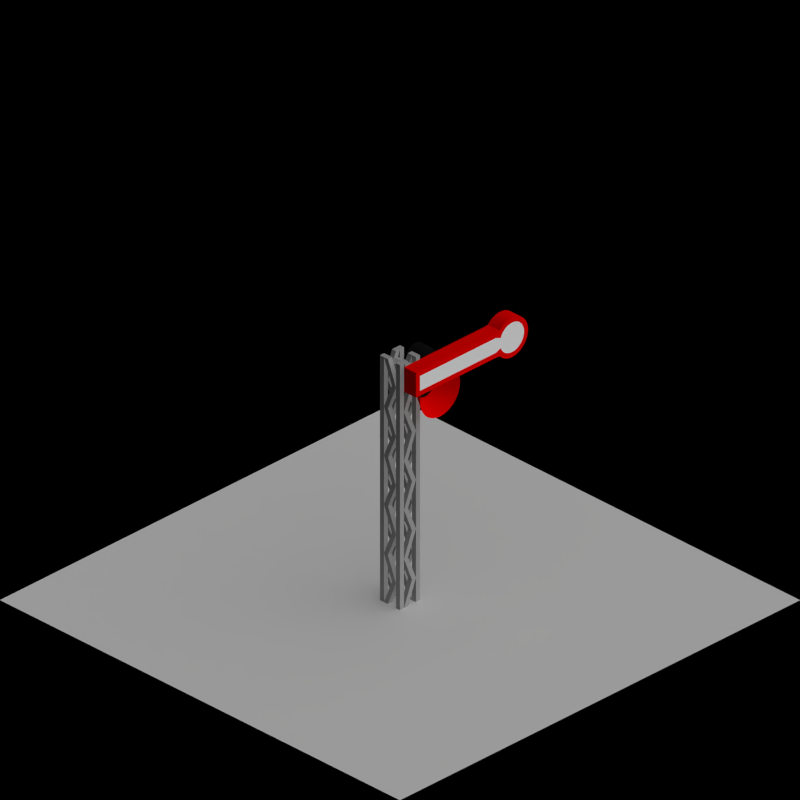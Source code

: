 # Source: semaphore_l.blend  (saved by Blender 2.63.0; exported with 4.5.12 LTS)
import bpy
from mathutils import Matrix  # noqa: F401  (used for matrix-valued properties, if any)

bpy.ops.wm.read_factory_settings(use_empty=True)
scene = bpy.context.scene
scene.name = 'Scene'

# ---- collections
col_collection_1 = bpy.data.collections.new('Collection 1'); scene.collection.children.link(col_collection_1)
col_collection_2 = bpy.data.collections.new('Collection 2'); scene.collection.children.link(col_collection_2)

# ---- materials (node trees are filled in below, after node groups)
mat_paint_black = bpy.data.materials.new('Paint_Black')
mat_paint_black.alpha_threshold = 0.0
mat_paint_black.use_transparent_shadow = False
mat_paint_black.diffuse_color = (0.008075, 0.008075, 0.008075, 1.0)
mat_paint_black.roughness = 0.5
mat_paint_black.line_color = (0.0, 0.0, 0.0, 1.0)
mat_paint_white = bpy.data.materials.new('Paint_White')
mat_paint_white.alpha_threshold = 0.0
mat_paint_white.use_transparent_shadow = False
mat_paint_white.diffuse_color = (1.0, 1.0, 1.0, 1.0)
mat_paint_white.roughness = 0.5
mat_paint_white.line_color = (0.0, 0.0, 0.0, 1.0)
mat_paint_yellow = bpy.data.materials.new('Paint_Yellow')
mat_paint_yellow.alpha_threshold = 0.0
mat_paint_yellow.use_transparent_shadow = False
mat_paint_yellow.diffuse_color = (1.0, 1.0, 0.0, 1.0)
mat_paint_yellow.roughness = 0.5
mat_paint_yellow.line_color = (0.0, 0.0, 0.0, 1.0)
mat_special_shadowonly = bpy.data.materials.new('Special_ShadowOnly')
mat_shadeless_green = bpy.data.materials.new('Shadeless_Green')
mat_shadeless_green.alpha_threshold = 0.0
mat_shadeless_green.use_transparent_shadow = False
mat_shadeless_green.diffuse_color = (0.0, 1.0, 0.0, 1.0)
mat_shadeless_green.roughness = 0.5
mat_shadeless_green.line_color = (0.0, 0.0, 0.0, 1.0)
mat_glow_green = bpy.data.materials.new('Glow_Green')
mat_glow_green.alpha_threshold = 0.0
mat_glow_green.use_transparent_shadow = False
mat_glow_green.diffuse_color = (0.0, 1.0, 0.0, 1.0)
mat_glow_green.roughness = 0.5
mat_glow_green.line_color = (0.0, 0.0, 0.0, 0.2)
mat_shadeless_red = bpy.data.materials.new('Shadeless_Red')
mat_shadeless_red.alpha_threshold = 0.0
mat_shadeless_red.use_transparent_shadow = False
mat_shadeless_red.diffuse_color = (1.0, 0.0, 0.0, 1.0)
mat_shadeless_red.roughness = 0.5
mat_shadeless_red.line_color = (0.0, 0.0, 0.0, 1.0)
mat_glow_red = bpy.data.materials.new('Glow_Red')
mat_glow_red.alpha_threshold = 0.0
mat_glow_red.use_transparent_shadow = False
mat_glow_red.diffuse_color = (1.0, 0.0, 0.0, 1.0)
mat_glow_red.roughness = 0.5
mat_glow_red.line_color = (0.0, 0.0, 0.0, 0.2)
mat_rail_steelshiny = bpy.data.materials.new('Rail_SteelShiny')
mat_rail_steelshiny.alpha_threshold = 0.0
mat_rail_steelshiny.use_transparent_shadow = False
mat_rail_steelshiny.diffuse_color = (0.402, 0.402, 0.402, 1.0)
mat_rail_steelshiny.roughness = 0.5
mat_rail_steelshiny.line_color = (0.0, 0.0, 0.0, 1.0)
mat_paint_red = bpy.data.materials.new('Paint_Red')
mat_paint_red.alpha_threshold = 0.0
mat_paint_red.use_transparent_shadow = False
mat_paint_red.diffuse_color = (1.0, 0.0, 0.0, 1.0)
mat_paint_red.roughness = 0.5
mat_paint_red.line_color = (0.0, 0.0, 0.0, 1.0)
mat_paint_graymid = bpy.data.materials.new('Paint_GrayMid')
mat_paint_graymid.alpha_threshold = 0.0
mat_paint_graymid.use_transparent_shadow = False
mat_paint_graymid.diffuse_color = (0.5, 0.5, 0.5, 1.0)
mat_paint_graymid.roughness = 0.5
mat_paint_graymid.line_color = (0.0, 0.0, 0.0, 1.0)

# ---- material node trees

# ---- world
world_world = bpy.data.worlds.new('World'); scene.world = world_world
world_world.color = (0.0, 0.0, 0.0)
world_world.use_sun_shadow = False
world_world.sun_shadow_jitter_overblur = 0.0
world_world.cycles.sampling_method = 'MANUAL'
world_world.cycles.sample_map_resolution = 256
world_world.light_settings.ao_factor = 0.5

# ---- cameras
cam_camera = bpy.data.cameras.new('Camera')
cam_camera.type = 'ORTHO'
cam_camera.clip_end = 100.0
cam_camera.lens = 35.0
cam_camera.sensor_width = 32.0
cam_camera.sensor_height = 18.0
cam_camera.ortho_scale = 2.828
cam_camera.dof.focus_distance = 0.0
cam_camera.dof.aperture_fstop = 128.0

# ---- lights
light_lamp = bpy.data.lights.new('Lamp', 'SUN')
light_lamp.transmission_factor = 0.0
light_lamp.cutoff_distance = 30.0
light_lamp.use_shadow = False
light_lamp.angle = 1.571
light_lamp.energy = 1.0
light_lamp.shadow_buffer_clip_start = 1.001
light_lamp.shadow_soft_size = 1.0
light_lamp.shadow_cascade_max_distance = 1000.0
light_lamp.cycles.use_multiple_importance_sampling = False
light_lamp_001 = bpy.data.lights.new('Lamp.001', 'SUN')
light_lamp_001.transmission_factor = 0.0
light_lamp_001.cutoff_distance = 30.0
light_lamp_001.angle = 1.571
light_lamp_001.energy = 1.0
light_lamp_001.shadow_buffer_clip_start = 1.001
light_lamp_001.shadow_soft_size = 1.0
light_lamp_001.shadow_cascade_max_distance = 1000.0
light_lamp_001.cycles.use_multiple_importance_sampling = False

# ---- meshes
me_plane_008 = bpy.data.meshes.new('Plane.008')
me_plane_008.from_pydata([(0.12, 0.04, -0.05), (-0.12, 0.07, -0.05), (-0.12, 0.07, 0.05), (-0.12, 0.08, 0.08), (-0.1315, 0.08, 0.07772), (0.12, 0.04, 0.05), (0.12, 0.04, 0.08), (-0.1412, 0.08, 0.07121), (0.1315, 0.04, 0.07772), (-0.12, 0.08, 0.05), (0.1412, 0.04, 0.07121), (-0.1477, 0.08, 0.06148), (0.1477, 0.04, 0.06148), (-0.15, 0.08, 0.05), (0.15, 0.04, 0.05), (-0.15, 0.08, -0.05), (0.15, 0.04, -0.05), (-0.12, 0.08, -0.05), (0.1477, 0.04, -0.06148), (-0.1477, 0.08, -0.06148), (0.1412, 0.04, -0.07121), (-0.1412, 0.08, -0.07121), (0.1315, 0.04, -0.07772), (-0.1315, 0.08, -0.07772), (-0.12, 0.08, -0.08), (0.12, 0.08, -0.08), (0.1315, 0.08, -0.07772), (0.1412, 0.08, -0.07121), (0.1477, 0.08, -0.06148), (0.12, 0.04, -0.08), (0.15, 0.08, -0.05), (-0.12, 0.04, -0.08), (0.15, 0.08, 0.05), (-0.1315, 0.04, -0.07772), (0.1477, 0.08, 0.06148), (-0.1412, 0.04, -0.07121), (0.1412, 0.08, 0.07121), (-0.1477, 0.04, -0.06148), (-0.12, 0.04, -0.05), (-0.15, 0.04, -0.05), (0.1315, 0.08, 0.07772), (-0.15, 0.04, 0.05), (0.12, 0.08, 0.08), (-0.1477, 0.04, 0.06148), (-0.12, 0.04, 0.05), (-0.1412, 0.04, 0.07121), (0.12, 0.08, 0.05), (-0.1315, 0.04, 0.07772), (0.12, 0.08, -0.05), (-0.12, 0.04, 0.08), (0.12, 0.07, 0.05), (0.12, 0.07, -0.05)], [], [(10, 8, 40, 36), (9, 3, 4), (9, 4, 7), (9, 7, 11), (9, 11, 13), (9, 13, 15, 17), (17, 15, 19), (17, 19, 21), (17, 21, 23), (17, 23, 24), (17, 24, 25, 48), (48, 25, 26), (48, 26, 27), (48, 27, 28), (48, 28, 30), (48, 30, 32, 46), (46, 32, 34), (46, 34, 36), (46, 36, 40), (46, 40, 42), (46, 42, 3, 9), (51, 1, 17, 48), (5, 0, 38, 44), (5, 44, 49, 6), (5, 6, 8), (5, 8, 10), (5, 10, 12), (5, 12, 14), (0, 5, 14, 16), (0, 16, 18), (0, 18, 20), (0, 20, 22), (0, 22, 29), (38, 0, 29, 31), (38, 31, 33), (38, 33, 35), (38, 35, 37), (38, 37, 39), (44, 38, 39, 41), (44, 41, 43), (44, 43, 45), (44, 45, 47), (44, 47, 49), (43, 41, 13, 11), (29, 22, 26, 25), (14, 12, 34, 32), (33, 31, 24, 23), (6, 49, 3, 42), (47, 45, 7, 4), (18, 16, 30, 28), (37, 35, 21, 19), (8, 6, 42, 40), (22, 20, 27, 26), (41, 39, 15, 13), (12, 10, 36, 34), (31, 29, 25, 24), (45, 43, 11, 7), (16, 14, 32, 30), (35, 33, 23, 21), (49, 47, 4, 3), (20, 18, 28, 27), (39, 37, 19, 15), (50, 2, 1, 51), (48, 46, 50, 51), (9, 17, 1, 2), (46, 9, 2, 50)])
me_plane_008.polygons.foreach_set('material_index', [0, 0, 0, 0, 0, 0, 0, 0, 0, 0, 0, 0, 0, 0, 0, 0, 0, 0, 0, 0, 0, 0, 0, 0, 0, 0, 0, 0, 0, 0, 0, 0, 0, 0, 0, 0, 0, 0, 0, 0, 0, 0, 0, 0, 0, 0, 0, 0, 0, 0, 0, 0, 0, 0, 0, 0, 0, 0, 0, 0, 0, 0, 1, 0, 0, 0])
me_plane_008.materials.append(mat_paint_black)
me_plane_008.materials.append(mat_paint_white)
me_plane_008.use_remesh_preserve_volume = False
me_plane_008.use_remesh_preserve_attributes = False
me_plane_008.use_mirror_vertex_groups = False
me_plane_008.update()
me_plane_007 = bpy.data.meshes.new('Plane.007')
me_plane_007.from_pydata([(0.12, 0.04, -0.05), (-0.12, 0.07, -0.05), (-0.12, 0.07, 0.05), (-0.12, 0.08, 0.08), (-0.1315, 0.08, 0.07772), (0.12, 0.04, 0.05), (0.12, 0.04, 0.08), (-0.1412, 0.08, 0.07121), (0.1315, 0.04, 0.07772), (-0.12, 0.08, 0.05), (0.1412, 0.04, 0.07121), (-0.1477, 0.08, 0.06148), (0.1477, 0.04, 0.06148), (-0.15, 0.08, 0.05), (0.15, 0.04, 0.05), (-0.15, 0.08, -0.05), (0.15, 0.04, -0.05), (-0.12, 0.08, -0.05), (0.1477, 0.04, -0.06148), (-0.1477, 0.08, -0.06148), (0.1412, 0.04, -0.07121), (-0.1412, 0.08, -0.07121), (0.1315, 0.04, -0.07772), (-0.1315, 0.08, -0.07772), (-0.12, 0.08, -0.08), (0.12, 0.08, -0.08), (0.1315, 0.08, -0.07772), (0.1412, 0.08, -0.07121), (0.1477, 0.08, -0.06148), (0.12, 0.04, -0.08), (0.15, 0.08, -0.05), (-0.12, 0.04, -0.08), (0.15, 0.08, 0.05), (-0.1315, 0.04, -0.07772), (0.1477, 0.08, 0.06148), (-0.1412, 0.04, -0.07121), (0.1412, 0.08, 0.07121), (-0.1477, 0.04, -0.06148), (-0.12, 0.04, -0.05), (-0.15, 0.04, -0.05), (0.1315, 0.08, 0.07772), (-0.15, 0.04, 0.05), (0.12, 0.08, 0.08), (-0.1477, 0.04, 0.06148), (-0.12, 0.04, 0.05), (-0.1412, 0.04, 0.07121), (0.12, 0.08, 0.05), (-0.1315, 0.04, 0.07772), (0.12, 0.08, -0.05), (-0.12, 0.04, 0.08), (0.12, 0.07, 0.05), (0.12, 0.07, -0.05)], [], [(10, 8, 40, 36), (9, 3, 4), (9, 4, 7), (9, 7, 11), (9, 11, 13), (9, 13, 15, 17), (17, 15, 19), (17, 19, 21), (17, 21, 23), (17, 23, 24), (17, 24, 25, 48), (48, 25, 26), (48, 26, 27), (48, 27, 28), (48, 28, 30), (48, 30, 32, 46), (46, 32, 34), (46, 34, 36), (46, 36, 40), (46, 40, 42), (46, 42, 3, 9), (51, 1, 17, 48), (5, 0, 38, 44), (5, 44, 49, 6), (5, 6, 8), (5, 8, 10), (5, 10, 12), (5, 12, 14), (0, 5, 14, 16), (0, 16, 18), (0, 18, 20), (0, 20, 22), (0, 22, 29), (38, 0, 29, 31), (38, 31, 33), (38, 33, 35), (38, 35, 37), (38, 37, 39), (44, 38, 39, 41), (44, 41, 43), (44, 43, 45), (44, 45, 47), (44, 47, 49), (43, 41, 13, 11), (29, 22, 26, 25), (14, 12, 34, 32), (33, 31, 24, 23), (6, 49, 3, 42), (47, 45, 7, 4), (18, 16, 30, 28), (37, 35, 21, 19), (8, 6, 42, 40), (22, 20, 27, 26), (41, 39, 15, 13), (12, 10, 36, 34), (31, 29, 25, 24), (45, 43, 11, 7), (16, 14, 32, 30), (35, 33, 23, 21), (49, 47, 4, 3), (20, 18, 28, 27), (39, 37, 19, 15), (50, 2, 1, 51), (48, 46, 50, 51), (9, 17, 1, 2), (46, 9, 2, 50)])
me_plane_007.polygons.foreach_set('material_index', [0, 0, 0, 0, 0, 0, 0, 0, 0, 0, 0, 0, 0, 0, 0, 0, 0, 0, 0, 0, 0, 0, 0, 0, 0, 0, 0, 0, 0, 0, 0, 0, 0, 0, 0, 0, 0, 0, 0, 0, 0, 0, 0, 0, 0, 0, 0, 0, 0, 0, 0, 0, 0, 0, 0, 0, 0, 0, 0, 0, 0, 0, 1, 0, 0, 0])
me_plane_007.materials.append(mat_paint_black)
me_plane_007.materials.append(mat_paint_yellow)
me_plane_007.use_remesh_preserve_volume = False
me_plane_007.use_remesh_preserve_attributes = False
me_plane_007.use_mirror_vertex_groups = False
me_plane_007.update()
me_plane_002 = bpy.data.meshes.new('Plane.002')
me_plane_002.from_pydata([(1.0, -1.0, 0.0), (-1.0, -1.0, 0.0), (1.0, 1.0, 0.0), (-1.0, 1.0, 0.0)], [], [(2, 3, 1, 0)])
me_plane_002.materials.append(mat_special_shadowonly)
me_plane_002.use_remesh_preserve_volume = False
me_plane_002.use_remesh_preserve_attributes = False
me_plane_002.use_mirror_vertex_groups = False
me_plane_002.update()
me_plane_004 = bpy.data.meshes.new('Plane.004')
me_plane_004.from_pydata([(-0.07, 0.05, 2.98e-08), (-0.09, 0.05, 2.98e-08), (-0.07, 0.07, 2.98e-08), (-0.09, 0.07, 2.98e-08), (-0.06894, 0.05, 0.01216), (-0.08863, 0.05, 0.01563), (-0.06894, 0.07, 0.01216), (-0.08863, 0.07, 0.01563), (-0.06578, 0.05, 0.02394), (-0.08457, 0.05, 0.03078), (-0.06578, 0.07, 0.02394), (-0.08457, 0.07, 0.03078), (-0.06062, 0.05, 0.035), (-0.07794, 0.05, 0.045), (-0.06062, 0.07, 0.035), (-0.07794, 0.07, 0.045), (-0.05362, 0.05, 0.045), (-0.06894, 0.05, 0.05785), (-0.05362, 0.07, 0.045), (-0.06894, 0.07, 0.05785), (-0.045, 0.05, 0.05362), (-0.05785, 0.05, 0.06894), (-0.045, 0.07, 0.05362), (-0.05785, 0.07, 0.06894), (-0.035, 0.05, 0.06062), (-0.045, 0.05, 0.07794), (-0.035, 0.07, 0.06062), (-0.045, 0.07, 0.07794), (-0.02394, 0.05, 0.06578), (-0.03078, 0.05, 0.08457), (-0.02394, 0.07, 0.06578), (-0.03078, 0.07, 0.08457), (-0.01563, 0.05, 0.08863), (-0.01216, 0.07, 0.06894), (-0.01563, 0.07, 0.08863), (-7.451e-09, 0.05, 0.09), (2.98e-08, 0.07, 0.07), (-2.608e-08, 0.07, 0.09), (0.01216, 0.05, 0.06894), (0.01563, 0.05, 0.08863), (0.01216, 0.07, 0.06894), (0.01563, 0.07, 0.08863), (0.02394, 0.05, 0.06578), (0.03078, 0.05, 0.08457), (0.02394, 0.07, 0.06578), (0.03078, 0.07, 0.08457), (0.035, 0.05, 0.06062), (0.045, 0.05, 0.07794), (0.035, 0.07, 0.06062), (0.045, 0.07, 0.07794), (0.045, 0.05, 0.05362), (0.05785, 0.05, 0.06894), (0.045, 0.07, 0.05362), (0.05785, 0.07, 0.06894), (0.05362, 0.05, 0.045), (0.06894, 0.05, 0.05785), (0.05362, 0.07, 0.045), (0.06894, 0.07, 0.05785), (0.06062, 0.05, 0.035), (0.07794, 0.05, 0.045), (0.06062, 0.07, 0.035), (0.07794, 0.07, 0.045), (0.08457, 0.05, 0.03078), (0.06578, 0.07, 0.02394), (0.08457, 0.07, 0.03078), (0.08863, 0.05, 0.01563), (0.06894, 0.07, 0.01216), (0.08863, 0.07, 0.01563), (0.07, 0.05, -5.96e-08), (0.09, 0.05, 2.98e-08), (0.07, 0.07, -2.98e-08), (0.09, 0.07, 2.98e-08), (-0.07794, 0.12, 0.045), (-0.05362, 0.12, 0.045), (-0.06894, 0.12, 0.05785), (-0.045, 0.12, 0.05362), (-0.05785, 0.12, 0.06894), (-0.035, 0.12, 0.06062), (-0.045, 0.12, 0.07794), (-0.02394, 0.12, 0.06578), (-0.03078, 0.12, 0.08457), (-0.01216, 0.12, 0.06894), (-0.01563, 0.12, 0.08863), (2.98e-08, 0.12, 0.07), (-2.608e-08, 0.12, 0.09), (0.01216, 0.12, 0.06894), (0.01563, 0.12, 0.08863), (0.02394, 0.12, 0.06578), (0.03078, 0.12, 0.08457), (0.035, 0.12, 0.06062), (0.045, 0.12, 0.07794), (0.045, 0.12, 0.05362), (0.05785, 0.12, 0.06894), (0.05362, 0.12, 0.045), (0.06894, 0.12, 0.05785), (0.07794, 0.12, 0.045), (0.06578, 0.05, 0.02394), (0.06894, 0.05, 0.01216), (0.06894, 0.05, -0.01216), (0.06578, 0.05, -0.02394), (0.06062, 0.05, -0.035), (0.05362, 0.05, -0.045), (0.045, 0.05, -0.05362), (0.035, 0.05, -0.06062), (0.02394, 0.05, -0.06578), (0.01216, 0.05, -0.06894), (-6.24e-08, 0.05, -0.07), (-0.01216, 0.05, -0.06894), (-0.02394, 0.05, -0.06578), (-7.17e-08, 0.07, 0.0), (-0.035, 0.05, -0.06062), (-0.045, 0.05, -0.05362), (-0.05362, 0.05, -0.04499), (-0.06062, 0.05, -0.035), (-0.06578, 0.05, -0.02394), (-0.06894, 0.05, -0.01216), (-0.01216, 0.05, 0.06894), (1.229e-07, 0.05, 0.07)], [], [(2, 0, 1, 3), (6, 7, 11, 10), (2, 3, 7, 6), (3, 1, 5, 7), (0, 2, 6, 4), (4, 5, 1, 0), (12, 13, 9, 8), (7, 5, 9, 11), (4, 6, 10, 8), (8, 9, 5, 4), (12, 14, 18, 16), (10, 11, 15, 14), (11, 9, 13, 15), (8, 10, 14, 12), (19, 17, 21, 23), (16, 17, 13, 12), (14, 15, 19, 18), (15, 13, 17, 19), (23, 21, 25, 27), (16, 18, 22, 20), (20, 21, 17, 16), (37, 41, 86, 84), (30, 26, 77, 79), (20, 22, 26, 24), (24, 25, 21, 20), (33, 30, 79, 81), (27, 25, 29, 31), (24, 26, 30, 28), (28, 29, 25, 24), (81, 83, 36, 33), (31, 29, 32, 34), (76, 74, 19, 23), (34, 32, 35, 37), (41, 39, 43, 45), (27, 31, 80, 78), (37, 35, 39, 41), (57, 61, 95, 94), (38, 40, 44, 42), (42, 43, 39, 38), (48, 44, 87, 89), (31, 34, 82, 80), (45, 43, 47, 49), (42, 44, 48, 46), (46, 47, 43, 42), (54, 55, 51, 50), (49, 47, 51, 53), (46, 48, 52, 50), (50, 51, 47, 46), (54, 56, 60, 58), (15, 19, 74, 72), (53, 51, 55, 57), (50, 52, 56, 54), (61, 59, 62, 64), (58, 59, 55, 54), (56, 57, 61, 60), (57, 55, 59, 61), (64, 62, 65, 67), (60, 61, 64, 63), (66, 67, 71, 70), (63, 64, 67, 66), (70, 71, 69, 68), (67, 65, 69, 71), (73, 74, 76, 75), (77, 78, 80, 79), (75, 76, 78, 77), (79, 80, 82, 81), (81, 82, 84, 83), (83, 84, 86, 85), (87, 88, 90, 89), (85, 86, 88, 87), (89, 90, 92, 91), (91, 92, 94, 93), (53, 57, 94, 92), (93, 94, 57, 56), (73, 75, 22, 18), (49, 53, 92, 90), (88, 86, 41, 45), (56, 52, 91, 93), (52, 48, 89, 91), (85, 87, 44, 40), (78, 76, 23, 27), (83, 85, 40, 36), (34, 37, 84, 82), (18, 19, 74, 73), (45, 49, 90, 88), (75, 77, 26, 22), (116, 32, 29, 28), (116, 33, 36, 117), (28, 30, 33, 116), (117, 36, 40, 38), (117, 35, 32, 116), (38, 39, 35, 117), (58, 60, 63, 96), (96, 62, 59, 58), (96, 63, 66, 97), (97, 65, 62, 96), (97, 66, 70, 68), (68, 69, 65, 97), (117, 109, 38), (38, 109, 42), (42, 109, 46), (46, 109, 50), (50, 109, 54), (54, 109, 58), (58, 109, 96), (96, 109, 97), (97, 109, 68), (68, 109, 98), (98, 109, 99), (99, 109, 100), (100, 109, 101), (101, 109, 102), (102, 109, 103), (103, 109, 104), (104, 109, 105), (105, 109, 106), (106, 109, 107), (107, 109, 108), (108, 109, 110), (110, 109, 111), (111, 109, 112), (112, 109, 113), (113, 109, 114), (114, 109, 115), (115, 109, 0), (0, 109, 4), (4, 109, 8), (8, 109, 12), (12, 109, 16), (16, 109, 20), (20, 109, 24), (24, 109, 28), (28, 109, 116), (116, 109, 117)])
me_plane_004.materials.append(mat_paint_black)
me_plane_004.use_remesh_preserve_volume = False
me_plane_004.use_remesh_preserve_attributes = False
me_plane_004.use_mirror_vertex_groups = False
me_plane_004.update()
me_plane_005 = bpy.data.meshes.new('Plane.005')
me_plane_005.from_pydata([(-0.07, 0.05, 2.98e-08), (-0.09, 0.05, 2.98e-08), (-0.07, 0.07, 2.98e-08), (-0.09, 0.07, 2.98e-08), (-0.06894, 0.05, 0.01216), (-0.08863, 0.05, 0.01563), (-0.06894, 0.07, 0.01216), (-0.08863, 0.07, 0.01563), (-0.06578, 0.05, 0.02394), (-0.08457, 0.05, 0.03078), (-0.06578, 0.07, 0.02394), (-0.08457, 0.07, 0.03078), (-0.06062, 0.05, 0.035), (-0.07794, 0.05, 0.045), (-0.06062, 0.07, 0.035), (-0.07794, 0.07, 0.045), (-0.05362, 0.05, 0.045), (-0.06894, 0.05, 0.05785), (-0.05362, 0.07, 0.045), (-0.06894, 0.07, 0.05785), (-0.045, 0.05, 0.05362), (-0.05785, 0.05, 0.06894), (-0.045, 0.07, 0.05362), (-0.05785, 0.07, 0.06894), (-0.035, 0.05, 0.06062), (-0.045, 0.05, 0.07794), (-0.035, 0.07, 0.06062), (-0.045, 0.07, 0.07794), (-0.02394, 0.05, 0.06578), (-0.03078, 0.05, 0.08457), (-0.02394, 0.07, 0.06578), (-0.03078, 0.07, 0.08457), (-0.01563, 0.05, 0.08863), (-0.01216, 0.07, 0.06894), (-0.01563, 0.07, 0.08863), (-7.451e-09, 0.05, 0.09), (2.98e-08, 0.07, 0.07), (-2.608e-08, 0.07, 0.09), (0.01216, 0.05, 0.06894), (0.01563, 0.05, 0.08863), (0.01216, 0.07, 0.06894), (0.01563, 0.07, 0.08863), (0.02394, 0.05, 0.06578), (0.03078, 0.05, 0.08457), (0.02394, 0.07, 0.06578), (0.03078, 0.07, 0.08457), (0.035, 0.05, 0.06062), (0.045, 0.05, 0.07794), (0.035, 0.07, 0.06062), (0.045, 0.07, 0.07794), (0.045, 0.05, 0.05362), (0.05785, 0.05, 0.06894), (0.045, 0.07, 0.05362), (0.05785, 0.07, 0.06894), (0.05362, 0.05, 0.045), (0.06894, 0.05, 0.05785), (0.05362, 0.07, 0.045), (0.06894, 0.07, 0.05785), (0.06062, 0.05, 0.035), (0.07794, 0.05, 0.045), (0.06062, 0.07, 0.035), (0.07794, 0.07, 0.045), (0.08457, 0.05, 0.03078), (0.06578, 0.07, 0.02394), (0.08457, 0.07, 0.03078), (0.08863, 0.05, 0.01563), (0.06894, 0.07, 0.01216), (0.08863, 0.07, 0.01563), (0.07, 0.05, -5.96e-08), (0.09, 0.05, 2.98e-08), (0.07, 0.07, -2.98e-08), (0.09, 0.07, 2.98e-08), (-0.07794, 0.12, 0.045), (-0.05362, 0.12, 0.045), (-0.06894, 0.12, 0.05785), (-0.045, 0.12, 0.05362), (-0.05785, 0.12, 0.06894), (-0.035, 0.12, 0.06062), (-0.045, 0.12, 0.07794), (-0.02394, 0.12, 0.06578), (-0.03078, 0.12, 0.08457), (-0.01216, 0.12, 0.06894), (-0.01563, 0.12, 0.08863), (2.98e-08, 0.12, 0.07), (-2.608e-08, 0.12, 0.09), (0.01216, 0.12, 0.06894), (0.01563, 0.12, 0.08863), (0.02394, 0.12, 0.06578), (0.03078, 0.12, 0.08457), (0.035, 0.12, 0.06062), (0.045, 0.12, 0.07794), (0.045, 0.12, 0.05362), (0.05785, 0.12, 0.06894), (0.05362, 0.12, 0.045), (0.06894, 0.12, 0.05785), (0.07794, 0.12, 0.045), (0.06578, 0.05, 0.02394), (0.06894, 0.05, 0.01216), (0.06894, 0.05, -0.01216), (0.06578, 0.05, -0.02394), (0.06062, 0.05, -0.035), (0.05362, 0.05, -0.045), (0.045, 0.05, -0.05362), (0.035, 0.05, -0.06062), (0.02394, 0.05, -0.06578), (0.01216, 0.05, -0.06894), (-6.24e-08, 0.05, -0.07), (-0.01216, 0.05, -0.06894), (-0.02394, 0.05, -0.06578), (-7.17e-08, 0.06, 0.0), (-0.035, 0.05, -0.06062), (-0.045, 0.05, -0.05362), (-0.05362, 0.05, -0.04499), (-0.06062, 0.05, -0.035), (-0.06578, 0.05, -0.02394), (-0.06894, 0.05, -0.01216), (-0.01216, 0.05, 0.06894), (1.229e-07, 0.05, 0.07), (0.09848, 0.05, -0.01736), (0.197, 0.2, -0.03473), (0.09397, 0.05, -0.0342), (0.1879, 0.2, -0.0684), (0.0866, 0.05, -0.05), (0.1732, 0.2, -0.1), (0.0766, 0.05, -0.06428), (0.1532, 0.2, -0.1286), (0.06428, 0.05, -0.0766), (0.1286, 0.2, -0.1532), (0.05, 0.05, -0.0866), (0.1, 0.2, -0.1732), (0.0342, 0.05, -0.09397), (0.0684, 0.2, -0.1879), (0.01736, 0.05, -0.09848), (0.03473, 0.2, -0.197), (-4.098e-08, 0.05, -0.1), (-3.725e-08, 0.2, -0.2), (-0.01736, 0.05, -0.09848), (-0.03473, 0.2, -0.197), (-0.0342, 0.05, -0.09397), (-0.0684, 0.2, -0.1879), (-0.05, 0.05, -0.0866), (-0.1, 0.2, -0.1732), (-0.06428, 0.05, -0.0766), (-0.1286, 0.2, -0.1532), (-0.0766, 0.05, -0.06428), (-0.1532, 0.2, -0.1286), (-0.0866, 0.05, -0.05), (-0.1732, 0.2, -0.1), (-0.09397, 0.05, -0.0342), (-0.1879, 0.2, -0.0684), (-0.09848, 0.05, -0.01736), (-0.197, 0.2, -0.03473), (-0.1, 0.05, 8.941e-08), (-0.2, 0.2, 8.941e-08), (-0.09848, 0.05, 0.01736), (-0.197, 0.2, 0.03473), (-0.09397, 0.05, 0.0342), (-0.1879, 0.2, 0.0684), (-0.0866, 0.05, 0.05), (-0.1732, 0.2, 0.1), (-0.0766, 0.05, 0.06428), (-0.1532, 0.2, 0.1286), (-0.06428, 0.05, 0.0766), (-0.1286, 0.2, 0.1532), (-0.05, 0.05, 0.0866), (-0.1, 0.2, 0.1732), (-0.0342, 0.05, 0.09397), (-0.0684, 0.2, 0.1879), (-0.01736, 0.05, 0.09848), (-0.03473, 0.2, 0.197), (6.333e-08, 0.05, 0.1), (1.229e-07, 0.2, 0.2), (0.01736, 0.05, 0.09848), (0.03473, 0.2, 0.197), (0.0342, 0.05, 0.09397), (0.0684, 0.2, 0.1879), (0.05, 0.05, 0.0866), (0.1, 0.2, 0.1732), (0.06428, 0.05, 0.0766), (0.1286, 0.2, 0.1532), (0.0766, 0.05, 0.06428), (0.1532, 0.2, 0.1286), (0.0866, 0.05, 0.05), (0.1732, 0.2, 0.1), (0.09397, 0.05, 0.0342), (0.1879, 0.2, 0.0684), (0.09848, 0.05, 0.01736), (0.197, 0.2, 0.03473), (0.1, 0.05, -5.96e-08), (0.2, 0.2, -8.941e-08)], [], [(2, 0, 1, 3), (6, 7, 11, 10), (2, 3, 7, 6), (3, 1, 5, 7), (0, 2, 6, 4), (4, 5, 1, 0), (12, 13, 9, 8), (7, 5, 9, 11), (4, 6, 10, 8), (8, 9, 5, 4), (12, 14, 18, 16), (10, 11, 15, 14), (11, 9, 13, 15), (8, 10, 14, 12), (19, 17, 21, 23), (16, 17, 13, 12), (14, 15, 19, 18), (15, 13, 17, 19), (23, 21, 25, 27), (16, 18, 22, 20), (20, 21, 17, 16), (37, 41, 86, 84), (30, 26, 77, 79), (20, 22, 26, 24), (24, 25, 21, 20), (33, 30, 79, 81), (27, 25, 29, 31), (24, 26, 30, 28), (28, 29, 25, 24), (81, 83, 36, 33), (31, 29, 32, 34), (76, 74, 19, 23), (34, 32, 35, 37), (41, 39, 43, 45), (27, 31, 80, 78), (37, 35, 39, 41), (57, 61, 95, 94), (38, 40, 44, 42), (42, 43, 39, 38), (48, 44, 87, 89), (31, 34, 82, 80), (45, 43, 47, 49), (42, 44, 48, 46), (46, 47, 43, 42), (54, 55, 51, 50), (49, 47, 51, 53), (46, 48, 52, 50), (50, 51, 47, 46), (54, 56, 60, 58), (15, 19, 74, 72), (53, 51, 55, 57), (50, 52, 56, 54), (61, 59, 62, 64), (58, 59, 55, 54), (56, 57, 61, 60), (57, 55, 59, 61), (64, 62, 65, 67), (60, 61, 64, 63), (66, 67, 71, 70), (63, 64, 67, 66), (70, 71, 69, 68), (67, 65, 69, 71), (73, 74, 76, 75), (77, 78, 80, 79), (75, 76, 78, 77), (79, 80, 82, 81), (81, 82, 84, 83), (83, 84, 86, 85), (87, 88, 90, 89), (85, 86, 88, 87), (89, 90, 92, 91), (91, 92, 94, 93), (53, 57, 94, 92), (93, 94, 57, 56), (73, 75, 22, 18), (49, 53, 92, 90), (88, 86, 41, 45), (56, 52, 91, 93), (52, 48, 89, 91), (85, 87, 44, 40), (78, 76, 23, 27), (83, 85, 40, 36), (34, 37, 84, 82), (18, 19, 74, 73), (45, 49, 90, 88), (75, 77, 26, 22), (116, 32, 29, 28), (116, 33, 36, 117), (28, 30, 33, 116), (117, 36, 40, 38), (117, 35, 32, 116), (38, 39, 35, 117), (58, 60, 63, 96), (96, 62, 59, 58), (96, 63, 66, 97), (97, 65, 62, 96), (97, 66, 70, 68), (68, 69, 65, 97), (117, 109, 38), (38, 109, 42), (42, 109, 46), (46, 109, 50), (50, 109, 54), (54, 109, 58), (58, 109, 96), (96, 109, 97), (97, 109, 68), (68, 109, 98), (98, 109, 99), (99, 109, 100), (100, 109, 101), (101, 109, 102), (102, 109, 103), (103, 109, 104), (104, 109, 105), (105, 109, 106), (106, 109, 107), (107, 109, 108), (108, 109, 110), (110, 109, 111), (111, 109, 112), (112, 109, 113), (113, 109, 114), (114, 109, 115), (115, 109, 0), (0, 109, 4), (4, 109, 8), (8, 109, 12), (12, 109, 16), (16, 109, 20), (20, 109, 24), (24, 109, 28), (28, 109, 116), (116, 109, 117), (118, 119, 121, 120), (120, 121, 123, 122), (122, 123, 125, 124), (124, 125, 127, 126), (126, 127, 129, 128), (128, 129, 131, 130), (130, 131, 133, 132), (132, 133, 135, 134), (134, 135, 137, 136), (136, 137, 139, 138), (138, 139, 141, 140), (140, 141, 143, 142), (142, 143, 145, 144), (144, 145, 147, 146), (146, 147, 149, 148), (148, 149, 151, 150), (150, 151, 153, 152), (152, 153, 155, 154), (154, 155, 157, 156), (156, 157, 159, 158), (158, 159, 161, 160), (160, 161, 163, 162), (162, 163, 165, 164), (164, 165, 167, 166), (166, 167, 169, 168), (168, 169, 171, 170), (170, 171, 173, 172), (172, 173, 175, 174), (174, 175, 177, 176), (176, 177, 179, 178), (178, 179, 181, 180), (180, 181, 183, 182), (182, 183, 185, 184), (184, 185, 187, 186), (186, 187, 189, 188), (188, 189, 119, 118)])
me_plane_005.polygons.foreach_set('material_index', [0, 0, 0, 0, 0, 0, 0, 0, 0, 0, 0, 0, 0, 0, 0, 0, 0, 0, 0, 0, 0, 0, 0, 0, 0, 0, 0, 0, 0, 0, 0, 0, 0, 0, 0, 0, 0, 0, 0, 0, 0, 0, 0, 0, 0, 0, 0, 0, 0, 0, 0, 0, 0, 0, 0, 0, 0, 0, 0, 0, 0, 0, 0, 0, 0, 0, 0, 0, 0, 0, 0, 0, 0, 0, 0, 0, 0, 0, 0, 0, 0, 0, 0, 0, 0, 0, 0, 0, 0, 0, 0, 0, 0, 0, 0, 0, 0, 0, 1, 1, 1, 1, 1, 1, 1, 1, 1, 1, 1, 1, 1, 1, 1, 1, 1, 1, 1, 1, 1, 1, 1, 1, 1, 1, 1, 1, 1, 1, 1, 1, 1, 1, 1, 1, 2, 2, 2, 2, 2, 2, 2, 2, 2, 2, 2, 2, 2, 2, 2, 2, 2, 2, 2, 2, 2, 2, 2, 2, 2, 2, 2, 2, 2, 2, 2, 2, 2, 2, 2, 2])
me_plane_005.materials.append(mat_paint_black)
me_plane_005.materials.append(mat_shadeless_green)
me_plane_005.materials.append(mat_glow_green)
me_plane_005.use_remesh_preserve_volume = False
me_plane_005.use_remesh_preserve_attributes = False
me_plane_005.use_mirror_vertex_groups = False
me_plane_005.update()
me_plane_006 = bpy.data.meshes.new('Plane.006')
me_plane_006.from_pydata([(-0.07, 0.05, 2.98e-08), (-0.09, 0.05, 2.98e-08), (-0.07, 0.07, 2.98e-08), (-0.09, 0.07, 2.98e-08), (-0.06894, 0.05, 0.01216), (-0.08863, 0.05, 0.01563), (-0.06894, 0.07, 0.01216), (-0.08863, 0.07, 0.01563), (-0.06578, 0.05, 0.02394), (-0.08457, 0.05, 0.03078), (-0.06578, 0.07, 0.02394), (-0.08457, 0.07, 0.03078), (-0.06062, 0.05, 0.035), (-0.07794, 0.05, 0.045), (-0.06062, 0.07, 0.035), (-0.07794, 0.07, 0.045), (-0.05362, 0.05, 0.045), (-0.06894, 0.05, 0.05785), (-0.05362, 0.07, 0.045), (-0.06894, 0.07, 0.05785), (-0.045, 0.05, 0.05362), (-0.05785, 0.05, 0.06894), (-0.045, 0.07, 0.05362), (-0.05785, 0.07, 0.06894), (-0.035, 0.05, 0.06062), (-0.045, 0.05, 0.07794), (-0.035, 0.07, 0.06062), (-0.045, 0.07, 0.07794), (-0.02394, 0.05, 0.06578), (-0.03078, 0.05, 0.08457), (-0.02394, 0.07, 0.06578), (-0.03078, 0.07, 0.08457), (-0.01563, 0.05, 0.08863), (-0.01216, 0.07, 0.06894), (-0.01563, 0.07, 0.08863), (-7.451e-09, 0.05, 0.09), (2.98e-08, 0.07, 0.07), (-2.608e-08, 0.07, 0.09), (0.01216, 0.05, 0.06894), (0.01563, 0.05, 0.08863), (0.01216, 0.07, 0.06894), (0.01563, 0.07, 0.08863), (0.02394, 0.05, 0.06578), (0.03078, 0.05, 0.08457), (0.02394, 0.07, 0.06578), (0.03078, 0.07, 0.08457), (0.035, 0.05, 0.06062), (0.045, 0.05, 0.07794), (0.035, 0.07, 0.06062), (0.045, 0.07, 0.07794), (0.045, 0.05, 0.05362), (0.05785, 0.05, 0.06894), (0.045, 0.07, 0.05362), (0.05785, 0.07, 0.06894), (0.05362, 0.05, 0.045), (0.06894, 0.05, 0.05785), (0.05362, 0.07, 0.045), (0.06894, 0.07, 0.05785), (0.06062, 0.05, 0.035), (0.07794, 0.05, 0.045), (0.06062, 0.07, 0.035), (0.07794, 0.07, 0.045), (0.08457, 0.05, 0.03078), (0.06578, 0.07, 0.02394), (0.08457, 0.07, 0.03078), (0.08863, 0.05, 0.01563), (0.06894, 0.07, 0.01216), (0.08863, 0.07, 0.01563), (0.07, 0.05, -5.96e-08), (0.09, 0.05, 2.98e-08), (0.07, 0.07, -2.98e-08), (0.09, 0.07, 2.98e-08), (-0.07794, 0.12, 0.045), (-0.05362, 0.12, 0.045), (-0.06894, 0.12, 0.05785), (-0.045, 0.12, 0.05362), (-0.05785, 0.12, 0.06894), (-0.035, 0.12, 0.06062), (-0.045, 0.12, 0.07794), (-0.02394, 0.12, 0.06578), (-0.03078, 0.12, 0.08457), (-0.01216, 0.12, 0.06894), (-0.01563, 0.12, 0.08863), (2.98e-08, 0.12, 0.07), (-2.608e-08, 0.12, 0.09), (0.01216, 0.12, 0.06894), (0.01563, 0.12, 0.08863), (0.02394, 0.12, 0.06578), (0.03078, 0.12, 0.08457), (0.035, 0.12, 0.06062), (0.045, 0.12, 0.07794), (0.045, 0.12, 0.05362), (0.05785, 0.12, 0.06894), (0.05362, 0.12, 0.045), (0.06894, 0.12, 0.05785), (0.07794, 0.12, 0.045), (0.06578, 0.05, 0.02394), (0.06894, 0.05, 0.01216), (0.06894, 0.05, -0.01216), (0.06578, 0.05, -0.02394), (0.06062, 0.05, -0.035), (0.05362, 0.05, -0.045), (0.045, 0.05, -0.05362), (0.035, 0.05, -0.06062), (0.02394, 0.05, -0.06578), (0.01216, 0.05, -0.06894), (-6.24e-08, 0.05, -0.07), (-0.01216, 0.05, -0.06894), (-0.02394, 0.05, -0.06578), (-7.17e-08, 0.07, 0.0), (-0.035, 0.05, -0.06062), (-0.045, 0.05, -0.05362), (-0.05362, 0.05, -0.04499), (-0.06062, 0.05, -0.035), (-0.06578, 0.05, -0.02394), (-0.06894, 0.05, -0.01216), (-0.01216, 0.05, 0.06894), (1.229e-07, 0.05, 0.07), (0.09848, 0.05, -0.01736), (0.197, 0.2, -0.03473), (0.09397, 0.05, -0.0342), (0.1879, 0.2, -0.0684), (0.0866, 0.05, -0.05), (0.1732, 0.2, -0.1), (0.0766, 0.05, -0.06428), (0.1532, 0.2, -0.1286), (0.06428, 0.05, -0.0766), (0.1286, 0.2, -0.1532), (0.05, 0.05, -0.0866), (0.1, 0.2, -0.1732), (0.0342, 0.05, -0.09397), (0.0684, 0.2, -0.1879), (0.01736, 0.05, -0.09848), (0.03473, 0.2, -0.197), (-4.098e-08, 0.05, -0.1), (-3.725e-08, 0.2, -0.2), (-0.01736, 0.05, -0.09848), (-0.03473, 0.2, -0.197), (-0.0342, 0.05, -0.09397), (-0.0684, 0.2, -0.1879), (-0.05, 0.05, -0.0866), (-0.1, 0.2, -0.1732), (-0.06428, 0.05, -0.0766), (-0.1286, 0.2, -0.1532), (-0.0766, 0.05, -0.06428), (-0.1532, 0.2, -0.1286), (-0.0866, 0.05, -0.05), (-0.1732, 0.2, -0.1), (-0.09397, 0.05, -0.0342), (-0.1879, 0.2, -0.0684), (-0.09848, 0.05, -0.01736), (-0.197, 0.2, -0.03473), (-0.1, 0.05, 8.941e-08), (-0.2, 0.2, 8.941e-08), (-0.09848, 0.05, 0.01736), (-0.197, 0.2, 0.03473), (-0.09397, 0.05, 0.0342), (-0.1879, 0.2, 0.0684), (-0.0866, 0.05, 0.05), (-0.1732, 0.2, 0.1), (-0.0766, 0.05, 0.06428), (-0.1532, 0.2, 0.1286), (-0.06428, 0.05, 0.0766), (-0.1286, 0.2, 0.1532), (-0.05, 0.05, 0.0866), (-0.1, 0.2, 0.1732), (-0.0342, 0.05, 0.09397), (-0.0684, 0.2, 0.1879), (-0.01736, 0.05, 0.09848), (-0.03473, 0.2, 0.197), (6.333e-08, 0.05, 0.1), (1.229e-07, 0.2, 0.2), (0.01736, 0.05, 0.09848), (0.03473, 0.2, 0.197), (0.0342, 0.05, 0.09397), (0.0684, 0.2, 0.1879), (0.05, 0.05, 0.0866), (0.1, 0.2, 0.1732), (0.06428, 0.05, 0.0766), (0.1286, 0.2, 0.1532), (0.0766, 0.05, 0.06428), (0.1532, 0.2, 0.1286), (0.0866, 0.05, 0.05), (0.1732, 0.2, 0.1), (0.09397, 0.05, 0.0342), (0.1879, 0.2, 0.0684), (0.09848, 0.05, 0.01736), (0.197, 0.2, 0.03473), (0.1, 0.05, -5.96e-08), (0.2, 0.2, -8.941e-08)], [], [(2, 0, 1, 3), (6, 7, 11, 10), (2, 3, 7, 6), (3, 1, 5, 7), (0, 2, 6, 4), (4, 5, 1, 0), (12, 13, 9, 8), (7, 5, 9, 11), (4, 6, 10, 8), (8, 9, 5, 4), (12, 14, 18, 16), (10, 11, 15, 14), (11, 9, 13, 15), (8, 10, 14, 12), (19, 17, 21, 23), (16, 17, 13, 12), (14, 15, 19, 18), (15, 13, 17, 19), (23, 21, 25, 27), (16, 18, 22, 20), (20, 21, 17, 16), (37, 41, 86, 84), (30, 26, 77, 79), (20, 22, 26, 24), (24, 25, 21, 20), (33, 30, 79, 81), (27, 25, 29, 31), (24, 26, 30, 28), (28, 29, 25, 24), (81, 83, 36, 33), (31, 29, 32, 34), (76, 74, 19, 23), (34, 32, 35, 37), (41, 39, 43, 45), (27, 31, 80, 78), (37, 35, 39, 41), (57, 61, 95, 94), (38, 40, 44, 42), (42, 43, 39, 38), (48, 44, 87, 89), (31, 34, 82, 80), (45, 43, 47, 49), (42, 44, 48, 46), (46, 47, 43, 42), (54, 55, 51, 50), (49, 47, 51, 53), (46, 48, 52, 50), (50, 51, 47, 46), (54, 56, 60, 58), (15, 19, 74, 72), (53, 51, 55, 57), (50, 52, 56, 54), (61, 59, 62, 64), (58, 59, 55, 54), (56, 57, 61, 60), (57, 55, 59, 61), (64, 62, 65, 67), (60, 61, 64, 63), (66, 67, 71, 70), (63, 64, 67, 66), (70, 71, 69, 68), (67, 65, 69, 71), (73, 74, 76, 75), (77, 78, 80, 79), (75, 76, 78, 77), (79, 80, 82, 81), (81, 82, 84, 83), (83, 84, 86, 85), (87, 88, 90, 89), (85, 86, 88, 87), (89, 90, 92, 91), (91, 92, 94, 93), (53, 57, 94, 92), (93, 94, 57, 56), (73, 75, 22, 18), (49, 53, 92, 90), (88, 86, 41, 45), (56, 52, 91, 93), (52, 48, 89, 91), (85, 87, 44, 40), (78, 76, 23, 27), (83, 85, 40, 36), (34, 37, 84, 82), (18, 19, 74, 73), (45, 49, 90, 88), (75, 77, 26, 22), (116, 32, 29, 28), (116, 33, 36, 117), (28, 30, 33, 116), (117, 36, 40, 38), (117, 35, 32, 116), (38, 39, 35, 117), (58, 60, 63, 96), (96, 62, 59, 58), (96, 63, 66, 97), (97, 65, 62, 96), (97, 66, 70, 68), (68, 69, 65, 97), (117, 109, 38), (38, 109, 42), (42, 109, 46), (46, 109, 50), (50, 109, 54), (54, 109, 58), (58, 109, 96), (96, 109, 97), (97, 109, 68), (68, 109, 98), (98, 109, 99), (99, 109, 100), (100, 109, 101), (101, 109, 102), (102, 109, 103), (103, 109, 104), (104, 109, 105), (105, 109, 106), (106, 109, 107), (107, 109, 108), (108, 109, 110), (110, 109, 111), (111, 109, 112), (112, 109, 113), (113, 109, 114), (114, 109, 115), (115, 109, 0), (0, 109, 4), (4, 109, 8), (8, 109, 12), (12, 109, 16), (16, 109, 20), (20, 109, 24), (24, 109, 28), (28, 109, 116), (116, 109, 117), (118, 119, 121, 120), (120, 121, 123, 122), (122, 123, 125, 124), (124, 125, 127, 126), (126, 127, 129, 128), (128, 129, 131, 130), (130, 131, 133, 132), (132, 133, 135, 134), (134, 135, 137, 136), (136, 137, 139, 138), (138, 139, 141, 140), (140, 141, 143, 142), (142, 143, 145, 144), (144, 145, 147, 146), (146, 147, 149, 148), (148, 149, 151, 150), (150, 151, 153, 152), (152, 153, 155, 154), (154, 155, 157, 156), (156, 157, 159, 158), (158, 159, 161, 160), (160, 161, 163, 162), (162, 163, 165, 164), (164, 165, 167, 166), (166, 167, 169, 168), (168, 169, 171, 170), (170, 171, 173, 172), (172, 173, 175, 174), (174, 175, 177, 176), (176, 177, 179, 178), (178, 179, 181, 180), (180, 181, 183, 182), (182, 183, 185, 184), (184, 185, 187, 186), (186, 187, 189, 188), (188, 189, 119, 118)])
me_plane_006.polygons.foreach_set('material_index', [0, 0, 0, 0, 0, 0, 0, 0, 0, 0, 0, 0, 0, 0, 0, 0, 0, 0, 0, 0, 0, 0, 0, 0, 0, 0, 0, 0, 0, 0, 0, 0, 0, 0, 0, 0, 0, 0, 0, 0, 0, 0, 0, 0, 0, 0, 0, 0, 0, 0, 0, 0, 0, 0, 0, 0, 0, 0, 0, 0, 0, 0, 0, 0, 0, 0, 0, 0, 0, 0, 0, 0, 0, 0, 0, 0, 0, 0, 0, 0, 0, 0, 0, 0, 0, 0, 0, 0, 0, 0, 0, 0, 0, 0, 0, 0, 0, 0, 1, 1, 1, 1, 1, 1, 1, 1, 1, 1, 1, 1, 1, 1, 1, 1, 1, 1, 1, 1, 1, 1, 1, 1, 1, 1, 1, 1, 1, 1, 1, 1, 1, 1, 1, 1, 2, 2, 2, 2, 2, 2, 2, 2, 2, 2, 2, 2, 2, 2, 2, 2, 2, 2, 2, 2, 2, 2, 2, 2, 2, 2, 2, 2, 2, 2, 2, 2, 2, 2, 2, 2])
me_plane_006.materials.append(mat_paint_black)
me_plane_006.materials.append(mat_shadeless_red)
me_plane_006.materials.append(mat_glow_red)
me_plane_006.use_remesh_preserve_volume = False
me_plane_006.use_remesh_preserve_attributes = False
me_plane_006.use_mirror_vertex_groups = False
me_plane_006.update()
me_cube_008 = bpy.data.meshes.new('Cube.008')
me_cube_008.from_pydata([(0.0996, -0.05, 0.0003631), (0.0996, 0.05, 0.0003632), (-0.1004, 0.05, 0.0003632), (-0.1004, -0.05, 0.0003632), (0.0996, -0.05, -0.09964), (0.0996, 0.05, -0.09964), (-0.1004, 0.05, -0.09964), (-0.1004, -0.05, -0.09964), (-0.0003964, 0.05, -0.09964), (-0.0003964, -0.05, -0.09964), (-0.0003964, -0.05, 0.0003631), (0.09199, -0.05, 0.03863), (0.09199, 0.05, 0.03863), (0.07031, -0.05, 0.07107), (0.07031, 0.05, 0.07107), (-0.0003963, 0.05, 0.0003632), (0.03787, -0.05, 0.09275), (0.03787, 0.05, 0.09275), (-0.0003963, -0.05, 0.1004), (-0.0003963, 0.05, 0.1004), (-0.03866, -0.05, 0.09275), (-0.03866, 0.05, 0.09275), (-0.07111, -0.05, 0.07107), (-0.07111, 0.05, 0.07107), (-0.09278, -0.05, 0.03863), (-0.09278, 0.05, 0.03863)], [], [(7, 6, 8, 9), (12, 11, 0, 1), (7, 9, 10, 3), (9, 8, 5, 4), (9, 4, 0, 10), (6, 7, 3, 2), (4, 5, 1, 0), (14, 13, 11, 12), (17, 16, 13, 14), (19, 18, 16, 17), (21, 20, 18, 19), (25, 24, 22, 23), (23, 22, 20, 21), (15, 12, 1), (5, 8, 15, 1), (8, 6, 2, 15), (10, 0, 11), (15, 14, 12), (10, 11, 13), (10, 16, 18), (15, 17, 14), (10, 13, 16), (15, 21, 19), (15, 19, 17), (15, 23, 21), (10, 18, 20), (10, 20, 22), (15, 25, 23), (10, 22, 24), (2, 3, 24, 25), (15, 2, 25), (10, 24, 3)])
me_cube_008.materials.append(mat_paint_black)
me_cube_008.use_remesh_preserve_volume = False
me_cube_008.use_remesh_preserve_attributes = False
me_cube_008.use_mirror_vertex_groups = False
me_cube_008.update()
me_cube_009 = bpy.data.meshes.new('Cube.009')
me_cube_009.from_pydata([(-0.1, -0.05, 0.0), (-0.1, 0.05, 0.0), (-0.1, -0.05, 0.1), (-0.1, 0.05, 0.1), (0.1, 0.05, 0.1), (0.1, -0.05, 0.1), (0.0, 0.05, 0.1), (0.0, -0.05, 0.1), (-0.09239, -0.05, -0.03827), (-0.09239, 0.05, -0.03827), (-0.07071, -0.05, -0.07071), (-0.07071, 0.05, -0.07071), (-0.03827, -0.05, -0.09239), (-0.03827, 0.05, -0.09239), (-9.313e-08, -0.05, -0.1), (-7.078e-08, 0.05, -0.1), (0.03827, -0.05, -0.09239), (0.03827, 0.05, -0.09239), (0.07071, -0.05, -0.07071), (0.07071, 0.05, -0.07071), (-9.05e-08, -0.05, -1.192e-07), (0.09239, -0.05, -0.03827), (0.09239, 0.05, -0.03827), (0.1, -0.05, -1.192e-07), (0.1, 0.05, -5.96e-08), (-4.221e-08, 0.05, -1.192e-07)], [], [(2, 3, 1, 0), (7, 6, 3, 2), (9, 8, 0, 1), (5, 4, 6, 7), (11, 10, 8, 9), (13, 12, 10, 11), (15, 14, 12, 13), (17, 16, 14, 15), (22, 21, 18, 19), (19, 18, 16, 17), (24, 23, 21, 22), (6, 4, 24, 25), (4, 5, 23, 24), (7, 2, 0, 20), (3, 6, 25, 1), (5, 7, 20, 23), (25, 9, 1), (20, 0, 8), (25, 11, 9), (20, 8, 10), (20, 12, 14), (25, 13, 11), (20, 10, 12), (25, 17, 15), (25, 15, 13), (25, 19, 17), (20, 14, 16), (20, 16, 18), (25, 22, 19), (20, 18, 21), (25, 24, 22), (20, 21, 23)])
me_cube_009.materials.append(mat_paint_black)
me_cube_009.use_remesh_preserve_volume = False
me_cube_009.use_remesh_preserve_attributes = False
me_cube_009.use_mirror_vertex_groups = False
me_cube_009.update()
me_cylinder_002 = bpy.data.meshes.new('Cylinder.002')
me_cylinder_002.from_pydata([(-1.25, 0.75, 1.192e-07), (-1.25, 1.25, 1.192e-07), (-0.75, 1.25, 1.192e-07), (-0.75, 0.75, 1.192e-07), (-1.25, 0.75, 2.5), (-1.25, 1.25, 2.5), (-0.75, 1.25, 2.5), (-0.75, 0.75, 2.5), (0.75, 0.75, 1.192e-07), (0.75, 1.25, 1.192e-07), (1.25, 1.25, 1.192e-07), (1.25, 0.75, 1.192e-07), (0.75, 0.75, 2.5), (0.75, 1.25, 2.5), (1.25, 1.25, 2.5), (1.25, 0.75, 2.5), (-1.25, -1.25, 1.192e-07), (-1.25, -0.75, 1.192e-07), (-0.75, -0.75, 1.192e-07), (-0.75, -1.25, 1.192e-07), (-1.25, -1.25, 2.5), (-1.25, -0.75, 2.5), (-0.75, -0.75, 2.5), (-0.75, -1.25, 2.5), (0.75, -1.25, 1.192e-07), (0.75, -0.75, 1.192e-07), (1.25, -0.75, 1.192e-07), (1.25, -1.25, 1.192e-07), (0.75, -1.25, 2.5), (0.75, -0.75, 2.5), (1.25, -0.75, 2.5), (1.25, -1.25, 2.5), (-0.75, 0.75, 2.5), (-0.75, 1.25, 2.5), (-0.25, 1.25, 2.5), (-0.25, 0.75, 2.5), (0.75, 0.25, 2.5), (0.75, 0.75, 2.5), (1.25, 0.75, 2.5), (1.25, 0.25, 2.5), (-1.25, -0.75, 2.5), (-1.25, -0.25, 2.5), (-0.75, -0.25, 2.5), (-0.75, -0.75, 2.5), (0.25, -1.25, 2.5), (0.25, -0.75, 2.5), (0.75, -0.75, 2.5), (0.75, -1.25, 2.5), (0.25, 0.75, -2.384e-07), (0.25, 1.25, -2.384e-07), (0.75, 1.25, -2.384e-07), (0.75, 0.75, -2.384e-07), (0.75, -0.75, -2.384e-07), (0.75, -0.25, -2.384e-07), (1.25, -0.25, -2.384e-07), (1.25, -0.75, -2.384e-07), (-1.25, 0.25, -2.384e-07), (-1.25, 0.75, -2.384e-07), (-0.75, 0.75, -2.384e-07), (-0.75, 0.25, -2.384e-07), (-0.75, -1.25, -2.384e-07), (-0.75, -0.75, -2.384e-07), (-0.25, -0.75, -2.384e-07), (-0.25, -1.25, -2.384e-07), (-1.25, 0.75, 5.0), (-1.25, 1.25, 5.0), (-0.75, 1.25, 5.0), (-0.75, 0.75, 5.0), (-1.25, 0.75, 2.5), (-1.25, 1.25, 2.5), (-0.75, 1.25, 2.5), (-0.75, 0.75, 2.5), (0.75, 0.75, 5.0), (0.75, 1.25, 5.0), (1.25, 1.25, 5.0), (1.25, 0.75, 5.0), (0.75, 0.75, 2.5), (0.75, 1.25, 2.5), (1.25, 1.25, 2.5), (1.25, 0.75, 2.5), (-1.25, -1.25, 5.0), (-1.25, -0.75, 5.0), (-0.75, -0.75, 5.0), (-0.75, -1.25, 5.0), (-1.25, -1.25, 2.5), (-1.25, -0.75, 2.5), (-0.75, -0.75, 2.5), (-0.75, -1.25, 2.5), (0.75, -1.25, 5.0), (0.75, -0.75, 5.0), (1.25, -0.75, 5.0), (1.25, -1.25, 5.0), (0.75, -1.25, 2.5), (0.75, -0.75, 2.5), (1.25, -0.75, 2.5), (1.25, -1.25, 2.5), (-0.75, 0.75, 2.5), (-0.75, 1.25, 2.5), (-0.25, 1.25, 2.5), (-0.25, 0.75, 2.5), (0.75, 0.25, 2.5), (0.75, 0.75, 2.5), (1.25, 0.75, 2.5), (1.25, 0.25, 2.5), (-1.25, -0.75, 2.5), (-1.25, -0.25, 2.5), (-0.75, -0.25, 2.5), (-0.75, -0.75, 2.5), (0.25, -1.25, 2.5), (0.25, -0.75, 2.5), (0.75, -0.75, 2.5), (0.75, -1.25, 2.5), (0.25, 0.75, 5.0), (0.25, 1.25, 5.0), (0.75, 1.25, 5.0), (0.75, 0.75, 5.0), (0.75, -0.75, 5.0), (0.75, -0.25, 5.0), (1.25, -0.25, 5.0), (1.25, -0.75, 5.0), (-1.25, 0.25, 5.0), (-1.25, 0.75, 5.0), (-0.75, 0.75, 5.0), (-0.75, 0.25, 5.0), (-0.75, -1.25, 5.0), (-0.75, -0.75, 5.0), (-0.25, -0.75, 5.0), (-0.25, -1.25, 5.0)], [], [(4, 5, 1, 0), (5, 6, 2, 1), (6, 7, 3, 2), (7, 4, 0, 3), (0, 1, 2, 3), (7, 6, 5, 4), (12, 13, 9, 8), (13, 14, 10, 9), (14, 15, 11, 10), (15, 12, 8, 11), (8, 9, 10, 11), (15, 14, 13, 12), (20, 21, 17, 16), (21, 22, 18, 17), (22, 23, 19, 18), (23, 20, 16, 19), (16, 17, 18, 19), (23, 22, 21, 20), (28, 29, 25, 24), (29, 30, 26, 25), (30, 31, 27, 26), (31, 28, 24, 27), (24, 25, 26, 27), (31, 30, 29, 28), (35, 32, 33, 34), (39, 36, 37, 38), (43, 40, 41, 42), (47, 44, 45, 46), (51, 50, 49, 48), (55, 54, 53, 52), (59, 58, 57, 56), (63, 62, 61, 60), (54, 55, 39, 38), (48, 49, 33, 32), (61, 62, 46, 45), (55, 52, 36, 39), (49, 50, 34, 33), (62, 63, 47, 46), (56, 57, 41, 40), (50, 51, 35, 34), (63, 60, 44, 47), (57, 58, 42, 41), (51, 48, 32, 35), (58, 59, 43, 42), (52, 53, 37, 36), (59, 56, 40, 43), (53, 54, 38, 37), (60, 61, 45, 44), (68, 69, 65, 64), (69, 70, 66, 65), (70, 71, 67, 66), (71, 68, 64, 67), (64, 65, 66, 67), (71, 70, 69, 68), (76, 77, 73, 72), (77, 78, 74, 73), (78, 79, 75, 74), (79, 76, 72, 75), (72, 73, 74, 75), (79, 78, 77, 76), (84, 85, 81, 80), (85, 86, 82, 81), (86, 87, 83, 82), (87, 84, 80, 83), (80, 81, 82, 83), (87, 86, 85, 84), (92, 93, 89, 88), (93, 94, 90, 89), (94, 95, 91, 90), (95, 92, 88, 91), (88, 89, 90, 91), (95, 94, 93, 92), (99, 96, 97, 98), (103, 100, 101, 102), (107, 104, 105, 106), (111, 108, 109, 110), (115, 114, 113, 112), (119, 118, 117, 116), (123, 122, 121, 120), (127, 126, 125, 124), (118, 119, 103, 102), (112, 113, 97, 96), (125, 126, 110, 109), (119, 116, 100, 103), (113, 114, 98, 97), (126, 127, 111, 110), (120, 121, 105, 104), (114, 115, 99, 98), (127, 124, 108, 111), (121, 122, 106, 105), (115, 112, 96, 99), (122, 123, 107, 106), (116, 117, 101, 100), (123, 120, 104, 107), (117, 118, 102, 101), (124, 125, 109, 108)])
me_cylinder_002.materials.append(mat_rail_steelshiny)
me_cylinder_002.use_remesh_preserve_volume = False
me_cylinder_002.use_remesh_preserve_attributes = False
me_cylinder_002.use_mirror_vertex_groups = False
me_cylinder_002.update()
me_plane = bpy.data.meshes.new('Plane')
me_plane.from_pydata([(0.35, 0.07, -0.05), (-0.05, 0.07, -0.05), (0.35, 0.07, 0.05), (-0.05, 0.07, 0.05), (-0.05, 0.07, 0.0), (0.35, 0.07, 0.0), (0.3512, 0.07, 0.01389), (0.3548, 0.07, 0.02736), (0.3607, 0.07, 0.04), (0.3687, 0.07, 0.05142), (0.3786, 0.07, 0.06128), (0.39, 0.07, 0.06928), (0.4026, 0.07, 0.07518), (0.4161, 0.07, 0.07878), (0.43, 0.07, 0.08), (0.4439, 0.07, 0.07878), (0.4574, 0.07, 0.07518), (0.47, 0.07, 0.06928), (0.4814, 0.07, 0.06128), (0.4913, 0.07, 0.05142), (0.4993, 0.07, 0.04), (0.5052, 0.07, 0.02736), (0.5088, 0.07, 0.01389), (0.51, 0.07, -2.608e-08), (0.5088, 0.07, -0.01389), (0.5052, 0.07, -0.02736), (0.4993, 0.07, -0.04), (0.4913, 0.07, -0.05142), (0.43, 0.07, -8.196e-08), (0.4814, 0.07, -0.06128), (0.47, 0.07, -0.06928), (0.4574, 0.07, -0.07518), (0.4439, 0.07, -0.07878), (0.43, 0.07, -0.08), (0.4161, 0.07, -0.07878), (0.4026, 0.07, -0.07518), (0.39, 0.07, -0.06928), (0.3786, 0.07, -0.06128), (0.3687, 0.07, -0.05142), (0.3607, 0.07, -0.04), (0.3548, 0.07, -0.02736), (0.3512, 0.07, -0.01389), (0.37, 0.07, 0.0), (0.3709, 0.07, 0.01042), (0.3736, 0.07, 0.02052), (0.378, 0.07, 0.03), (0.384, 0.07, 0.03857), (0.3914, 0.07, 0.04596), (0.4, 0.07, 0.05196), (0.4095, 0.07, 0.05638), (0.4196, 0.07, 0.05909), (0.43, 0.07, 0.06), (0.4404, 0.07, 0.05909), (0.4505, 0.07, 0.05638), (0.46, 0.07, 0.05196), (0.4686, 0.07, 0.04596), (0.476, 0.07, 0.03857), (0.482, 0.07, 0.03), (0.4864, 0.07, 0.02052), (0.4891, 0.07, 0.01042), (0.49, 0.07, -4.007e-08), (0.4891, 0.07, -0.01042), (0.4864, 0.07, -0.02052), (0.482, 0.07, -0.03), (0.476, 0.07, -0.03857), (0.4686, 0.07, -0.04596), (0.46, 0.07, -0.05196), (0.4505, 0.07, -0.05638), (0.4404, 0.07, -0.05909), (0.43, 0.07, -0.06), (0.4196, 0.07, -0.05909), (0.4095, 0.07, -0.05638), (0.4, 0.07, -0.05196), (0.3914, 0.07, -0.04596), (0.384, 0.07, -0.03857), (0.378, 0.07, -0.03), (0.3736, 0.07, -0.02052), (0.3709, 0.07, -0.01042), (-0.03, 0.07, -0.05), (-0.03, 0.07, 0.05), (-0.03, 0.07, 0.0), (-0.03, 0.07, -0.03), (-0.03, 0.07, 0.03), (-0.05, 0.07, -0.03), (0.35, 0.07, -0.03), (-0.05, 0.07, 0.03), (0.35, 0.07, 0.03), (0.35, 0.13, -0.05), (-0.05, 0.13, -0.05), (0.35, 0.13, 0.05), (-0.05, 0.13, 0.05), (-0.05, 0.13, 2.597e-09), (0.35, 0.13, 2.597e-09), (0.3512, 0.13, 0.01389), (0.3548, 0.13, 0.02736), (0.3607, 0.13, 0.04), (0.3687, 0.13, 0.05142), (0.3786, 0.13, 0.06128), (0.39, 0.13, 0.06928), (0.4026, 0.13, 0.07518), (0.4161, 0.13, 0.07878), (0.43, 0.13, 0.08), (0.4439, 0.13, 0.07878), (0.4574, 0.13, 0.07518), (0.47, 0.13, 0.06928), (0.4814, 0.13, 0.06128), (0.4913, 0.13, 0.05142), (0.4993, 0.13, 0.04), (0.5052, 0.13, 0.02736), (0.5088, 0.13, 0.01389), (0.51, 0.13, -2.348e-08), (0.5088, 0.13, -0.01389), (0.5052, 0.13, -0.02736), (0.4993, 0.13, -0.04), (0.4913, 0.13, -0.05142), (0.43, 0.13, -7.936e-08), (0.4814, 0.13, -0.06128), (0.47, 0.13, -0.06928), (0.4574, 0.13, -0.07518), (0.4439, 0.13, -0.07878), (0.43, 0.13, -0.08), (0.4161, 0.13, -0.07878), (0.4026, 0.13, -0.07518), (0.39, 0.13, -0.06928), (0.3786, 0.13, -0.06128), (0.3687, 0.13, -0.05142), (0.3607, 0.13, -0.04), (0.3548, 0.13, -0.02736), (0.3512, 0.13, -0.01389), (0.37, 0.13, 2.597e-09), (0.3709, 0.13, 0.01042), (0.3736, 0.13, 0.02052), (0.378, 0.13, 0.03), (0.384, 0.13, 0.03857), (0.3914, 0.13, 0.04596), (0.4, 0.13, 0.05196), (0.4095, 0.13, 0.05638), (0.4196, 0.13, 0.05909), (0.43, 0.13, 0.06), (0.4404, 0.13, 0.05909), (0.4505, 0.13, 0.05638), (0.46, 0.13, 0.05196), (0.4686, 0.13, 0.04596), (0.476, 0.13, 0.03857), (0.482, 0.13, 0.03), (0.4864, 0.13, 0.02052), (0.4891, 0.13, 0.01042), (0.49, 0.13, -3.747e-08), (0.4891, 0.13, -0.01042), (0.4864, 0.13, -0.02052), (0.482, 0.13, -0.03), (0.476, 0.13, -0.03857), (0.4686, 0.13, -0.04596), (0.46, 0.13, -0.05196), (0.4505, 0.13, -0.05638), (0.4404, 0.13, -0.05909), (0.43, 0.13, -0.06), (0.4196, 0.13, -0.05909), (0.4095, 0.13, -0.05638), (0.4, 0.13, -0.05196), (0.3914, 0.13, -0.04596), (0.384, 0.13, -0.03857), (0.378, 0.13, -0.03), (0.3736, 0.13, -0.02052), (0.3709, 0.13, -0.01042), (-0.03, 0.13, -0.05), (-0.03, 0.13, 0.05), (-0.03, 0.13, 2.597e-09), (-0.03, 0.13, -0.03), (-0.03, 0.13, 0.03), (-0.05, 0.13, -0.03), (0.35, 0.13, -0.03), (-0.05, 0.13, 0.03), (0.35, 0.13, 0.03), (-2.98e-08, 0.07, 0.03), (-2.98e-08, -0.03, 0.03), (0.02121, 0.07, 0.02121), (0.02121, -0.03, 0.02121), (0.03, 0.07, -4.47e-09), (0.03, -0.03, 0.0), (0.02121, 0.07, -0.02121), (0.02121, -0.03, -0.02121), (-2.98e-08, 0.07, -0.03), (-2.98e-08, -0.03, -0.03), (-0.02121, 0.07, -0.02121), (-0.02121, -0.03, -0.02121), (-0.03, 0.07, -2.235e-09), (-0.03, -0.03, 2.235e-09), (-0.02121, 0.07, 0.02121), (-0.02121, -0.03, 0.02121)], [], [(81, 78, 1, 83), (82, 80, 4, 85), (2, 9, 8), (8, 7, 2), (7, 6, 86), (41, 40, 84), (5, 41, 84), (40, 39, 0), (39, 38, 0), (5, 6, 43, 42), (6, 7, 44, 43), (7, 8, 45, 44), (8, 9, 46, 45), (9, 10, 47, 46), (10, 11, 48, 47), (11, 12, 49, 48), (12, 13, 50, 49), (13, 14, 51, 50), (14, 15, 52, 51), (15, 16, 53, 52), (16, 17, 54, 53), (17, 18, 55, 54), (18, 19, 56, 55), (19, 20, 57, 56), (20, 21, 58, 57), (21, 22, 59, 58), (22, 23, 60, 59), (23, 24, 61, 60), (24, 25, 62, 61), (25, 26, 63, 62), (26, 27, 64, 63), (27, 29, 65, 64), (29, 30, 66, 65), (30, 31, 67, 66), (31, 32, 68, 67), (32, 33, 69, 68), (33, 34, 70, 69), (34, 35, 71, 70), (35, 36, 72, 71), (36, 37, 73, 72), (37, 38, 74, 73), (38, 39, 75, 74), (39, 40, 76, 75), (40, 41, 77, 76), (40, 0, 84), (72, 73, 28), (45, 46, 28), (56, 57, 28), (2, 86, 82, 79), (67, 68, 28), (52, 53, 28), (65, 66, 28), (5, 84, 81, 80), (50, 51, 28), (77, 42, 28), (61, 62, 28), (75, 76, 28), (48, 49, 28), (59, 60, 28), (46, 47, 28), (70, 71, 28), (54, 55, 28), (68, 69, 28), (86, 5, 80, 82), (53, 54, 28), (80, 81, 83, 4), (41, 5, 42, 77), (63, 64, 28), (86, 6, 5), (43, 44, 28), (62, 63, 28), (86, 2, 7), (73, 74, 28), (57, 58, 28), (71, 72, 28), (42, 43, 28), (55, 56, 28), (84, 0, 78, 81), (66, 67, 28), (51, 52, 28), (64, 65, 28), (79, 82, 85, 3), (49, 50, 28), (76, 77, 28), (60, 61, 28), (74, 75, 28), (44, 45, 28), (58, 59, 28), (47, 48, 28), (69, 70, 28), (168, 170, 88, 165), (169, 172, 91, 167), (89, 95, 96), (95, 89, 94), (94, 173, 93), (128, 171, 127), (92, 171, 128), (127, 87, 126), (126, 87, 125), (92, 129, 130, 93), (93, 130, 131, 94), (94, 131, 132, 95), (95, 132, 133, 96), (96, 133, 134, 97), (97, 134, 135, 98), (98, 135, 136, 99), (99, 136, 137, 100), (100, 137, 138, 101), (101, 138, 139, 102), (102, 139, 140, 103), (103, 140, 141, 104), (104, 141, 142, 105), (105, 142, 143, 106), (106, 143, 144, 107), (107, 144, 145, 108), (108, 145, 146, 109), (109, 146, 147, 110), (110, 147, 148, 111), (111, 148, 149, 112), (112, 149, 150, 113), (113, 150, 151, 114), (114, 151, 152, 116), (116, 152, 153, 117), (117, 153, 154, 118), (118, 154, 155, 119), (119, 155, 156, 120), (120, 156, 157, 121), (121, 157, 158, 122), (122, 158, 159, 123), (123, 159, 160, 124), (124, 160, 161, 125), (125, 161, 162, 126), (126, 162, 163, 127), (127, 163, 164, 128), (127, 171, 87), (159, 115, 160), (132, 115, 133), (143, 115, 144), (89, 166, 169, 173), (154, 115, 155), (139, 115, 140), (152, 115, 153), (92, 167, 168, 171), (137, 115, 138), (164, 115, 129), (148, 115, 149), (162, 115, 163), (135, 115, 136), (146, 115, 147), (133, 115, 134), (157, 115, 158), (141, 115, 142), (155, 115, 156), (173, 169, 167, 92), (140, 115, 141), (167, 91, 170, 168), (128, 164, 129, 92), (150, 115, 151), (173, 92, 93), (130, 115, 131), (149, 115, 150), (173, 94, 89), (160, 115, 161), (144, 115, 145), (158, 115, 159), (129, 115, 130), (142, 115, 143), (171, 168, 165, 87), (153, 115, 154), (138, 115, 139), (151, 115, 152), (166, 90, 172, 169), (136, 115, 137), (163, 115, 164), (147, 115, 148), (161, 115, 162), (131, 115, 132), (145, 115, 146), (134, 115, 135), (156, 115, 157), (38, 37, 124, 125), (20, 19, 106, 107), (89, 96, 9, 2), (25, 24, 111, 112), (78, 0, 87, 165), (30, 29, 116, 117), (166, 89, 2, 79), (12, 11, 98, 99), (35, 34, 121, 122), (170, 91, 4, 83), (17, 16, 103, 104), (165, 88, 1, 78), (22, 21, 108, 109), (125, 87, 0, 38), (32, 31, 118, 119), (14, 13, 100, 101), (37, 36, 123, 124), (19, 18, 105, 106), (83, 1, 88, 170), (24, 23, 110, 111), (29, 27, 114, 116), (11, 10, 97, 98), (34, 33, 120, 121), (16, 15, 102, 103), (21, 20, 107, 108), (172, 90, 3, 85), (26, 25, 112, 113), (31, 30, 117, 118), (13, 12, 99, 100), (36, 35, 122, 123), (18, 17, 104, 105), (79, 3, 90, 166), (23, 22, 109, 110), (27, 26, 113, 114), (10, 9, 96, 97), (85, 4, 91, 172), (33, 32, 119, 120), (15, 14, 101, 102), (174, 175, 177, 176), (176, 177, 179, 178), (178, 179, 181, 180), (180, 181, 183, 182), (182, 183, 185, 184), (184, 185, 187, 186), (177, 175, 189, 187, 185, 183, 181, 179), (188, 189, 175, 174), (186, 187, 189, 188), (174, 176, 178, 180, 182, 184, 186, 188)])
me_plane.polygons.foreach_set('material_index', [2, 2, 2, 2, 2, 2, 2, 2, 2, 2, 2, 2, 2, 2, 2, 2, 2, 2, 2, 2, 2, 2, 2, 2, 2, 2, 2, 2, 2, 2, 2, 2, 2, 2, 2, 2, 2, 2, 2, 2, 2, 2, 2, 2, 2, 2, 2, 2, 2, 2, 2, 2, 2, 2, 2, 2, 2, 2, 2, 2, 2, 2, 2, 2, 2, 2, 2, 2, 2, 2, 2, 2, 2, 2, 2, 2, 2, 2, 2, 2, 2, 2, 2, 2, 2, 2, 2, 2, 2, 2, 0, 0, 0, 0, 1, 1, 1, 0, 0, 1, 1, 0, 0, 0, 0, 0, 0, 0, 0, 0, 0, 0, 0, 0, 0, 0, 0, 0, 0, 0, 0, 0, 0, 0, 0, 0, 0, 0, 0, 0, 0, 0, 0, 1, 0, 1, 1, 1, 0, 1, 1, 1, 1, 1, 1, 1, 1, 1, 1, 1, 1, 1, 1, 1, 1, 0, 1, 1, 1, 1, 1, 0, 1, 1, 1, 1, 1, 0, 1, 1, 1, 0, 1, 1, 1, 1, 1, 1, 1, 1, 0, 0, 0, 0, 0, 0, 0, 0, 0, 0, 0, 0, 0, 0, 0, 0, 0, 0, 0, 0, 0, 0, 0, 0, 0, 0, 0, 0, 0, 0, 0, 0, 0, 0, 0, 0, 0, 0, 2, 2, 2, 2, 2, 2, 2, 2, 2, 2])
me_plane.materials.append(mat_paint_red)
me_plane.materials.append(mat_paint_white)
me_plane.materials.append(mat_rail_steelshiny)
me_plane.use_remesh_preserve_volume = False
me_plane.use_remesh_preserve_attributes = False
me_plane.use_mirror_vertex_groups = False
me_plane.update()
me_plane_016 = bpy.data.meshes.new('Plane.016')
me_plane_016.from_pydata([(-0.1, -0.05, -0.13), (0.1, -0.05, 0.07), (-0.1, -0.05, -0.07), (0.1, -0.05, 0.13), (-0.1, -0.08, -0.13), (0.1, -0.08, 0.07), (-0.1, -0.08, -0.07), (0.1, -0.08, 0.13)], [], [(2, 0, 1, 3), (6, 7, 5, 4), (0, 2, 6, 4), (4, 5, 1, 0), (2, 3, 7, 6), (3, 1, 5, 7)])
me_plane_016.materials.append(mat_paint_graymid)
me_plane_016.use_remesh_preserve_volume = False
me_plane_016.use_remesh_preserve_attributes = False
me_plane_016.use_mirror_vertex_groups = False
me_plane_016.update()
me_plane_018 = bpy.data.meshes.new('Plane.018')
me_plane_018.from_pydata([(0.12, 0.04, -0.05), (-0.12, 0.07, -0.05), (-0.12, 0.07, 0.05), (-0.12, 0.08, 0.08), (-0.1315, 0.08, 0.07772), (0.12, 0.04, 0.05), (0.12, 0.04, 0.08), (-0.1412, 0.08, 0.07121), (0.1315, 0.04, 0.07772), (-0.12, 0.08, 0.05), (0.1412, 0.04, 0.07121), (-0.1477, 0.08, 0.06148), (0.1477, 0.04, 0.06148), (-0.15, 0.08, 0.05), (0.15, 0.04, 0.05), (-0.15, 0.08, -0.05), (0.15, 0.04, -0.05), (-0.12, 0.08, -0.05), (0.1477, 0.04, -0.06148), (-0.1477, 0.08, -0.06148), (0.1412, 0.04, -0.07121), (-0.1412, 0.08, -0.07121), (0.1315, 0.04, -0.07772), (-0.1315, 0.08, -0.07772), (-0.12, 0.08, -0.08), (0.12, 0.08, -0.08), (0.1315, 0.08, -0.07772), (0.1412, 0.08, -0.07121), (0.1477, 0.08, -0.06148), (0.12, 0.04, -0.08), (0.15, 0.08, -0.05), (-0.12, 0.04, -0.08), (0.15, 0.08, 0.05), (-0.1315, 0.04, -0.07772), (0.1477, 0.08, 0.06148), (-0.1412, 0.04, -0.07121), (0.1412, 0.08, 0.07121), (-0.1477, 0.04, -0.06148), (-0.12, 0.04, -0.05), (-0.15, 0.04, -0.05), (0.1315, 0.08, 0.07772), (-0.15, 0.04, 0.05), (0.12, 0.08, 0.08), (-0.1477, 0.04, 0.06148), (-0.12, 0.04, 0.05), (-0.1412, 0.04, 0.07121), (0.12, 0.08, 0.05), (-0.1315, 0.04, 0.07772), (0.12, 0.08, -0.05), (-0.12, 0.04, 0.08), (0.12, 0.07, 0.05), (0.12, 0.07, -0.05)], [], [(10, 8, 40, 36), (9, 3, 4), (9, 4, 7), (9, 7, 11), (9, 11, 13), (9, 13, 15, 17), (17, 15, 19), (17, 19, 21), (17, 21, 23), (17, 23, 24), (17, 24, 25, 48), (48, 25, 26), (48, 26, 27), (48, 27, 28), (48, 28, 30), (48, 30, 32, 46), (46, 32, 34), (46, 34, 36), (46, 36, 40), (46, 40, 42), (46, 42, 3, 9), (51, 1, 17, 48), (5, 0, 38, 44), (5, 44, 49, 6), (5, 6, 8), (5, 8, 10), (5, 10, 12), (5, 12, 14), (0, 5, 14, 16), (0, 16, 18), (0, 18, 20), (0, 20, 22), (0, 22, 29), (38, 0, 29, 31), (38, 31, 33), (38, 33, 35), (38, 35, 37), (38, 37, 39), (44, 38, 39, 41), (44, 41, 43), (44, 43, 45), (44, 45, 47), (44, 47, 49), (43, 41, 13, 11), (29, 22, 26, 25), (14, 12, 34, 32), (33, 31, 24, 23), (6, 49, 3, 42), (47, 45, 7, 4), (18, 16, 30, 28), (37, 35, 21, 19), (8, 6, 42, 40), (22, 20, 27, 26), (41, 39, 15, 13), (12, 10, 36, 34), (31, 29, 25, 24), (45, 43, 11, 7), (16, 14, 32, 30), (35, 33, 23, 21), (49, 47, 4, 3), (20, 18, 28, 27), (39, 37, 19, 15), (50, 2, 1, 51), (48, 46, 50, 51), (9, 17, 1, 2), (46, 9, 2, 50)])
me_plane_018.polygons.foreach_set('material_index', [0, 2, 2, 2, 2, 2, 2, 2, 2, 2, 2, 2, 2, 2, 2, 2, 2, 2, 2, 2, 2, 0, 0, 0, 0, 0, 0, 0, 0, 0, 0, 0, 0, 0, 0, 0, 0, 0, 0, 0, 0, 0, 0, 0, 0, 0, 0, 0, 0, 0, 0, 0, 0, 0, 0, 0, 0, 0, 0, 0, 0, 0, 1, 0, 0, 0])
me_plane_018.materials.append(mat_paint_black)
me_plane_018.materials.append(mat_paint_red)
me_plane_018.materials.append(mat_paint_white)
me_plane_018.use_remesh_preserve_volume = False
me_plane_018.use_remesh_preserve_attributes = False
me_plane_018.use_mirror_vertex_groups = False
me_plane_018.update()
me_plane_001 = bpy.data.meshes.new('Plane.001')
me_plane_001.from_pydata([(0.14, 0.04, -0.02), (-0.14, 0.07, -0.02), (-0.14, 0.07, 0.02), (-0.14, 0.08, 0.05), (-0.1515, 0.08, 0.04772), (0.14, 0.04, 0.02), (0.14, 0.04, 0.05), (-0.1612, 0.08, 0.04121), (0.1515, 0.04, 0.04772), (-0.14, 0.08, 0.02), (0.1612, 0.04, 0.04121), (-0.1677, 0.08, 0.03148), (0.1677, 0.04, 0.03148), (-0.17, 0.08, 0.02), (0.17, 0.04, 0.02), (-0.17, 0.08, -0.02), (0.17, 0.04, -0.02), (-0.14, 0.08, -0.02), (0.1677, 0.04, -0.03148), (-0.1677, 0.08, -0.03148), (0.1612, 0.04, -0.04121), (-0.1612, 0.08, -0.04121), (0.1515, 0.04, -0.04772), (-0.1515, 0.08, -0.04772), (-0.14, 0.08, -0.05), (0.14, 0.08, -0.05), (0.1515, 0.08, -0.04772), (0.1612, 0.08, -0.04121), (0.1677, 0.08, -0.03148), (0.14, 0.04, -0.05), (0.17, 0.08, -0.02), (-0.14, 0.04, -0.05), (0.17, 0.08, 0.02), (-0.1515, 0.04, -0.04772), (0.1677, 0.08, 0.03148), (-0.1612, 0.04, -0.04121), (0.1612, 0.08, 0.04121), (-0.1677, 0.04, -0.03148), (-0.14, 0.04, -0.02), (-0.17, 0.04, -0.02), (0.1515, 0.08, 0.04772), (-0.17, 0.04, 0.02), (0.14, 0.08, 0.05), (-0.1677, 0.04, 0.03148), (-0.14, 0.04, 0.02), (-0.1612, 0.04, 0.04121), (0.14, 0.08, 0.02), (-0.1515, 0.04, 0.04772), (0.14, 0.08, -0.02), (-0.14, 0.04, 0.05), (0.14, 0.07, 0.02), (0.14, 0.07, -0.02), (0.04667, 0.08, 0.05), (-0.04667, 0.08, 0.05), (0.04667, 0.08, 0.02), (-0.04667, 0.08, 0.02), (0.04667, 0.08, -0.02), (-0.04667, 0.08, -0.02), (-0.04667, 0.04, -0.05), (0.04667, 0.04, -0.05), (-0.04667, 0.08, -0.05), (0.04667, 0.08, -0.05), (0.04667, 0.04, -0.02), (-0.04667, 0.04, -0.02), (0.04667, 0.04, 0.02), (-0.04667, 0.04, 0.02), (0.04667, 0.04, 0.05), (-0.04667, 0.04, 0.05), (0.04667, 0.07, 0.02), (-0.04667, 0.07, 0.02), (0.04667, 0.07, -0.02), (-0.04667, 0.07, -0.02)], [], [(10, 8, 40, 36), (9, 3, 4), (9, 4, 7), (9, 7, 11), (9, 11, 13), (9, 13, 15, 17), (17, 15, 19), (17, 19, 21), (17, 21, 23), (17, 23, 24), (56, 61, 25, 48), (48, 25, 26), (48, 26, 27), (48, 27, 28), (48, 28, 30), (48, 30, 32, 46), (46, 32, 34), (46, 34, 36), (46, 36, 40), (46, 40, 42), (55, 53, 3, 9), (71, 1, 17, 57), (65, 63, 38, 44), (65, 44, 49, 67), (5, 6, 8), (5, 8, 10), (5, 10, 12), (5, 12, 14), (0, 5, 14, 16), (0, 16, 18), (0, 18, 20), (0, 20, 22), (0, 22, 29), (62, 0, 29, 59), (38, 31, 33), (38, 33, 35), (38, 35, 37), (38, 37, 39), (44, 38, 39, 41), (44, 41, 43), (44, 43, 45), (44, 45, 47), (44, 47, 49), (43, 41, 13, 11), (29, 22, 26, 25), (14, 12, 34, 32), (33, 31, 24, 23), (67, 49, 3, 53), (47, 45, 7, 4), (18, 16, 30, 28), (37, 35, 21, 19), (8, 6, 42, 40), (22, 20, 27, 26), (41, 39, 15, 13), (12, 10, 36, 34), (59, 29, 25, 61), (45, 43, 11, 7), (16, 14, 32, 30), (35, 33, 23, 21), (49, 47, 4, 3), (20, 18, 28, 27), (39, 37, 19, 15), (69, 2, 1, 71), (48, 46, 50, 51), (9, 17, 1, 2), (55, 9, 2, 69), (17, 24, 60, 57), (57, 60, 61, 56), (46, 42, 52, 54), (54, 52, 53, 55), (51, 70, 56, 48), (70, 71, 57, 56), (5, 0, 62, 64), (64, 62, 63, 65), (5, 64, 66, 6), (64, 65, 67, 66), (38, 63, 58, 31), (63, 62, 59, 58), (6, 66, 52, 42), (66, 67, 53, 52), (31, 58, 60, 24), (58, 59, 61, 60), (50, 68, 70, 51), (68, 69, 71, 70), (46, 54, 68, 50), (54, 55, 69, 68)])
me_plane_001.polygons.foreach_set('material_index', [0, 0, 0, 0, 0, 0, 0, 0, 0, 0, 0, 0, 0, 0, 0, 0, 0, 0, 0, 0, 0, 0, 0, 0, 0, 0, 0, 0, 0, 0, 0, 0, 0, 0, 0, 0, 0, 0, 0, 0, 0, 0, 0, 0, 0, 0, 0, 0, 0, 0, 0, 0, 0, 0, 0, 0, 0, 0, 0, 0, 0, 0, 2, 0, 0, 0, 0, 0, 0, 0, 0, 0, 0, 0, 0, 0, 0, 0, 0, 0, 0, 0, 2, 1, 0, 0])
me_plane_001.materials.append(mat_paint_black)
me_plane_001.materials.append(mat_paint_red)
me_plane_001.materials.append(mat_paint_white)
me_plane_001.use_remesh_preserve_volume = False
me_plane_001.use_remesh_preserve_attributes = False
me_plane_001.use_mirror_vertex_groups = False
me_plane_001.update()
me_cube_007 = bpy.data.meshes.new('Cube.007')
me_cube_007.from_pydata([(-0.1, -0.05, 0.1), (-0.1, 0.05, 0.1), (0.1, 0.05, 0.1), (0.1, -0.05, 0.1), (0.0, 0.05, 0.1), (0.0, -0.05, 0.1), (-0.1, -0.05, 0.3), (-0.1, 0.05, 0.3), (0.1, 0.05, 0.3), (0.1, -0.05, 0.3), (0.0, 0.05, 0.3), (0.0, -0.05, 0.3)], [], [(5, 0, 1, 4), (3, 5, 4, 2), (11, 10, 7, 6), (9, 8, 10, 11), (8, 9, 3, 2), (5, 3, 9, 11), (10, 8, 2, 4), (4, 1, 7, 10), (6, 7, 1, 0), (11, 6, 0, 5)])
me_cube_007.materials.append(mat_paint_black)
me_cube_007.use_remesh_preserve_volume = False
me_cube_007.use_remesh_preserve_attributes = False
me_cube_007.use_mirror_vertex_groups = False
me_cube_007.update()
me_cylinder = bpy.data.meshes.new('Cylinder')
me_cylinder.from_pydata([(0.0, 1.0, -1.192e-07), (0.0, 1.0, 15.0), (0.3827, 0.9239, -1.192e-07), (0.3827, 0.9239, 15.0), (0.7071, 0.7071, -1.192e-07), (0.7071, 0.7071, 15.0), (0.9239, 0.3827, -1.192e-07), (0.9239, 0.3827, 15.0), (1.0, -4.371e-08, -1.192e-07), (1.0, -4.371e-08, 15.0), (0.9239, -0.3827, -1.192e-07), (0.9239, -0.3827, 15.0), (0.7071, -0.7071, -1.192e-07), (0.7071, -0.7071, 15.0), (0.3827, -0.9239, -1.192e-07), (0.3827, -0.9239, 15.0), (1.51e-07, -1.0, -1.192e-07), (1.51e-07, -1.0, 15.0), (-0.3827, -0.9239, -1.192e-07), (-0.3827, -0.9239, 15.0), (-0.7071, -0.7071, -1.192e-07), (-0.7071, -0.7071, 15.0), (-0.9239, -0.3827, -1.192e-07), (-0.9239, -0.3827, 15.0), (-1.0, 1.192e-08, -1.192e-07), (-1.0, 1.192e-08, 15.0), (-0.9239, 0.3827, -1.192e-07), (-0.9239, 0.3827, 15.0), (-0.7071, 0.7071, -1.192e-07), (-0.7071, 0.7071, 15.0), (-0.3827, 0.9239, -1.192e-07), (-0.3827, 0.9239, 15.0)], [], [(0, 1, 3, 2), (2, 3, 5, 4), (4, 5, 7, 6), (6, 7, 9, 8), (8, 9, 11, 10), (10, 11, 13, 12), (12, 13, 15, 14), (14, 15, 17, 16), (16, 17, 19, 18), (18, 19, 21, 20), (20, 21, 23, 22), (22, 23, 25, 24), (24, 25, 27, 26), (26, 27, 29, 28), (3, 1, 31, 29, 27, 25, 23, 21, 19, 17, 15, 13, 11, 9, 7, 5), (30, 31, 1, 0), (28, 29, 31, 30), (0, 2, 4, 6, 8, 10, 12, 14, 16, 18, 20, 22, 24, 26, 28, 30)])
me_cylinder.polygons.foreach_set('use_smooth', [1, 1, 1, 1, 1, 1, 1, 1, 1, 1, 1, 1, 1, 1, 0, 1, 1, 0])
me_cylinder.materials.append(None)
me_cylinder.use_remesh_preserve_volume = False
me_cylinder.use_remesh_preserve_attributes = False
me_cylinder.use_mirror_vertex_groups = False
me_cylinder.update()

# ---- objects
ob_rotationcontrol = bpy.data.objects.new('RotationControl', None)
ob_cameratarget = bpy.data.objects.new('CameraTarget', None)
ob_camera = bpy.data.objects.new('Camera', cam_camera)
ob_lamp = bpy.data.objects.new('Lamp', light_lamp)
ob_plane_095 = bpy.data.objects.new('Plane.095', me_plane_008)
ob_plane_094 = bpy.data.objects.new('Plane.094', me_plane_007)
ob_plane_093 = bpy.data.objects.new('Plane.093', me_plane_007)
ob_plane_092 = bpy.data.objects.new('Plane.092', me_plane_008)
ob_plane_091 = bpy.data.objects.new('Plane.091', me_plane_002)
ob_plane_090 = bpy.data.objects.new('Plane.090', me_plane_004)
ob_plane_089 = bpy.data.objects.new('Plane.089', me_plane_005)
ob_plane_088 = bpy.data.objects.new('Plane.088', me_plane_006)
ob_cube_032 = bpy.data.objects.new('Cube.032', me_cube_008)
ob_cube_031 = bpy.data.objects.new('Cube.031', me_cube_009)
ob_cylinder_017 = bpy.data.objects.new('Cylinder.017', me_cylinder_002)
ob_plane_087 = bpy.data.objects.new('Plane.087', me_plane)
ob_plane_086 = bpy.data.objects.new('Plane.086', me_plane)
ob_cylinder_016 = bpy.data.objects.new('Cylinder.016', me_cylinder_002)
ob_cube_030 = bpy.data.objects.new('Cube.030', me_cube_009)
ob_cube_029 = bpy.data.objects.new('Cube.029', me_cube_008)
ob_plane_085 = bpy.data.objects.new('Plane.085', me_plane_004)
ob_plane_084 = bpy.data.objects.new('Plane.084', me_plane_002)
ob_plane_083 = bpy.data.objects.new('Plane.083', me_plane_016)
ob_plane_055 = bpy.data.objects.new('Plane.055', me_plane_016)
ob_plane_082 = bpy.data.objects.new('Plane.082', me_plane_016)
ob_plane_081 = bpy.data.objects.new('Plane.081', me_plane_016)
ob_plane_080 = bpy.data.objects.new('Plane.080', me_plane_002)
ob_plane_079 = bpy.data.objects.new('Plane.079', me_plane_004)
ob_cube_028 = bpy.data.objects.new('Cube.028', me_cube_008)
ob_cube_027 = bpy.data.objects.new('Cube.027', me_cube_009)
ob_cylinder_015 = bpy.data.objects.new('Cylinder.015', me_cylinder_002)
ob_plane_078 = bpy.data.objects.new('Plane.078', me_plane)
ob_plane_077 = bpy.data.objects.new('Plane.077', me_plane)
ob_cylinder_013 = bpy.data.objects.new('Cylinder.013', me_cylinder_002)
ob_cube_026 = bpy.data.objects.new('Cube.026', me_cube_009)
ob_cube_025 = bpy.data.objects.new('Cube.025', me_cube_008)
ob_plane_076 = bpy.data.objects.new('Plane.076', me_plane_006)
ob_plane_075 = bpy.data.objects.new('Plane.075', me_plane_005)
ob_plane_074 = bpy.data.objects.new('Plane.074', me_plane_004)
ob_plane_073 = bpy.data.objects.new('Plane.073', me_plane_002)
ob_plane_054 = bpy.data.objects.new('Plane.054', me_plane_018)
ob_plane_071 = bpy.data.objects.new('Plane.071', me_plane_018)
ob_plane_070 = bpy.data.objects.new('Plane.070', me_plane_002)
ob_plane_069 = bpy.data.objects.new('Plane.069', me_plane_004)
ob_plane_063 = bpy.data.objects.new('Plane.063', me_plane_005)
ob_plane_062 = bpy.data.objects.new('Plane.062', me_plane_006)
ob_cube_024 = bpy.data.objects.new('Cube.024', me_cube_008)
ob_cube_023 = bpy.data.objects.new('Cube.023', me_cube_009)
ob_cylinder_012 = bpy.data.objects.new('Cylinder.012', me_cylinder_002)
ob_plane_061 = bpy.data.objects.new('Plane.061', me_plane)
ob_plane_060 = bpy.data.objects.new('Plane.060', me_plane)
ob_cylinder_011 = bpy.data.objects.new('Cylinder.011', me_cylinder_002)
ob_cube_022 = bpy.data.objects.new('Cube.022', me_cube_009)
ob_cube_021 = bpy.data.objects.new('Cube.021', me_cube_008)
ob_plane_059 = bpy.data.objects.new('Plane.059', me_plane_004)
ob_plane_058 = bpy.data.objects.new('Plane.058', me_plane_002)
ob_plane_057 = bpy.data.objects.new('Plane.057', me_plane_016)
ob_plane_056 = bpy.data.objects.new('Plane.056', me_plane_016)
ob_plane_053 = bpy.data.objects.new('Plane.053', me_plane_001)
ob_plane_051 = bpy.data.objects.new('Plane.051', me_plane_001)
ob_plane_052 = bpy.data.objects.new('Plane.052', me_plane_001)
ob_plane_049 = bpy.data.objects.new('Plane.049', me_plane_016)
ob_plane_048 = bpy.data.objects.new('Plane.048', me_plane_016)
ob_plane_047 = bpy.data.objects.new('Plane.047', me_plane_002)
ob_plane_046 = bpy.data.objects.new('Plane.046', me_plane_004)
ob_cube_020 = bpy.data.objects.new('Cube.020', me_cube_008)
ob_cube_019 = bpy.data.objects.new('Cube.019', me_cube_009)
ob_cylinder_009 = bpy.data.objects.new('Cylinder.009', me_cylinder_002)
ob_plane_045 = bpy.data.objects.new('Plane.045', me_plane)
ob_plane_044 = bpy.data.objects.new('Plane.044', me_plane)
ob_cylinder_002 = bpy.data.objects.new('Cylinder.002', me_cylinder_002)
ob_cube_018 = bpy.data.objects.new('Cube.018', me_cube_009)
ob_cube_017 = bpy.data.objects.new('Cube.017', me_cube_008)
ob_plane_043 = bpy.data.objects.new('Plane.043', me_plane_006)
ob_plane_042 = bpy.data.objects.new('Plane.042', me_plane_005)
ob_plane_041 = bpy.data.objects.new('Plane.041', me_plane_004)
ob_plane_040 = bpy.data.objects.new('Plane.040', me_plane_002)
ob_plane_039 = bpy.data.objects.new('Plane.039', me_plane_002)
ob_plane_038 = bpy.data.objects.new('Plane.038', me_plane_004)
ob_cube_016 = bpy.data.objects.new('Cube.016', me_cube_008)
ob_cube_015 = bpy.data.objects.new('Cube.015', me_cube_009)
ob_cylinder_008 = bpy.data.objects.new('Cylinder.008', me_cylinder_002)
ob_plane_037 = bpy.data.objects.new('Plane.037', me_plane)
ob_plane_036 = bpy.data.objects.new('Plane.036', me_plane)
ob_cylinder_007 = bpy.data.objects.new('Cylinder.007', me_cylinder_002)
ob_cube_014 = bpy.data.objects.new('Cube.014', me_cube_009)
ob_cube_013 = bpy.data.objects.new('Cube.013', me_cube_008)
ob_plane_035 = bpy.data.objects.new('Plane.035', me_plane_006)
ob_plane_034 = bpy.data.objects.new('Plane.034', me_plane_005)
ob_plane_033 = bpy.data.objects.new('Plane.033', me_plane_004)
ob_plane_029 = bpy.data.objects.new('Plane.029', me_plane_002)
ob_plane_028 = bpy.data.objects.new('Plane.028', me_plane_002)
ob_plane_027 = bpy.data.objects.new('Plane.027', me_plane_004)
ob_plane_026 = bpy.data.objects.new('Plane.026', me_plane_005)
ob_plane_025 = bpy.data.objects.new('Plane.025', me_plane_006)
ob_cube_012 = bpy.data.objects.new('Cube.012', me_cube_008)
ob_cube_011 = bpy.data.objects.new('Cube.011', me_cube_009)
ob_cylinder_006 = bpy.data.objects.new('Cylinder.006', me_cylinder_002)
ob_plane_024 = bpy.data.objects.new('Plane.024', me_plane)
ob_plane_023 = bpy.data.objects.new('Plane.023', me_plane)
ob_cylinder_005 = bpy.data.objects.new('Cylinder.005', me_cylinder_002)
ob_cube_010 = bpy.data.objects.new('Cube.010', me_cube_009)
ob_cube_009 = bpy.data.objects.new('Cube.009', me_cube_008)
ob_plane_022 = bpy.data.objects.new('Plane.022', me_plane_004)
ob_plane_016 = bpy.data.objects.new('Plane.016', me_plane_002)
ob_plane_015 = bpy.data.objects.new('Plane.015', me_plane_002)
ob_plane_014 = bpy.data.objects.new('Plane.014', me_plane_004)
ob_plane_013 = bpy.data.objects.new('Plane.013', me_plane_005)
ob_plane_012 = bpy.data.objects.new('Plane.012', me_plane_006)
ob_cube_008 = bpy.data.objects.new('Cube.008', me_cube_008)
ob_cube_007 = bpy.data.objects.new('Cube.007', me_cube_009)
ob_cylinder_004 = bpy.data.objects.new('Cylinder.004', me_cylinder_002)
ob_plane_011 = bpy.data.objects.new('Plane.011', me_plane)
ob_plane_010 = bpy.data.objects.new('Plane.010', me_plane)
ob_cylinder_003 = bpy.data.objects.new('Cylinder.003', me_cylinder_002)
ob_cube_006 = bpy.data.objects.new('Cube.006', me_cube_009)
ob_cube_005 = bpy.data.objects.new('Cube.005', me_cube_008)
ob_plane_008 = bpy.data.objects.new('Plane.008', me_plane_004)
ob_plane_007 = bpy.data.objects.new('Plane.007', me_plane_002)
ob_plane_068 = bpy.data.objects.new('Plane.068', me_plane_002)
ob_plane_067 = bpy.data.objects.new('Plane.067', me_plane_004)
ob_cube_038 = bpy.data.objects.new('Cube.038', me_cube_008)
ob_cube_037 = bpy.data.objects.new('Cube.037', me_cube_009)
ob_cylinder_014 = bpy.data.objects.new('Cylinder.014', me_cylinder_002)
ob_plane_009 = bpy.data.objects.new('Plane.009', me_plane)
ob_plane_065 = bpy.data.objects.new('Plane.065', me_plane)
ob_cube_001 = bpy.data.objects.new('Cube.001', me_cube_008)
ob_cube_000 = bpy.data.objects.new('Cube.000', me_cube_009)
ob_plane_064 = bpy.data.objects.new('Plane.064', me_plane_018)
ob_plane_050 = bpy.data.objects.new('Plane.050', me_plane_016)
ob_cylinder_001 = bpy.data.objects.new('Cylinder.001', me_cylinder_002)
ob_cylinder_010 = bpy.data.objects.new('Cylinder.010', me_cylinder_002)
ob_plane_032 = bpy.data.objects.new('Plane.032', me_plane_007)
ob_plane_021 = bpy.data.objects.new('Plane.021', me_plane_007)
ob_plane_020 = bpy.data.objects.new('Plane.020', me_plane_008)
ob_plane_031 = bpy.data.objects.new('Plane.031', me_plane_008)
ob_plane_030 = bpy.data.objects.new('Plane.030', me_plane_008)
ob_plane_019 = bpy.data.objects.new('Plane.019', me_plane_007)
ob_plane_018 = bpy.data.objects.new('Plane.018', me_plane_007)
ob_plane_017 = bpy.data.objects.new('Plane.017', me_plane_007)
ob_plane_003 = bpy.data.objects.new('Plane.003', me_plane_004)
ob_plane_002 = bpy.data.objects.new('Plane.002', me_plane_005)
ob_plane_001 = bpy.data.objects.new('Plane.001', me_plane_006)
ob_cube_004 = bpy.data.objects.new('Cube.004', me_cube_009)
ob_cube_003 = bpy.data.objects.new('Cube.003', me_cube_008)
ob_plane_006 = bpy.data.objects.new('Plane.006', me_plane_006)
ob_plane_005 = bpy.data.objects.new('Plane.005', me_plane_005)
ob_plane_004 = bpy.data.objects.new('Plane.004', me_plane_004)
ob_cube_002 = bpy.data.objects.new('Cube.002', me_cube_007)
ob_cylinder = bpy.data.objects.new('Cylinder', me_cylinder)
ob_plane = bpy.data.objects.new('Plane', me_plane_002)
ob_lamp_001 = bpy.data.objects.new('Lamp.001', light_lamp_001)

# ---- transforms, parenting, visibility, modifiers, constraints
ob_rotationcontrol.location = (0.0, 0.0, 0.0)
ob_rotationcontrol.empty_image_offset = (0.0, 0.0)
ob_rotationcontrol.lineart.crease_threshold = 0.0
ob_cameratarget.parent = ob_rotationcontrol
ob_cameratarget.location = (0.0, 0.0, 0.817)
ob_cameratarget.empty_image_offset = (0.0, 0.0)
ob_cameratarget.lineart.crease_threshold = 0.0
ob_camera.parent = ob_cameratarget
ob_camera.location = (1.0, 1.0, 0.817)
ob_camera.rotation_euler = (1.109, 0.01082, 0.8149)
ob_camera.lock_rotations_4d = False
ob_camera.empty_display_type = 'ARROWS'
ob_camera.color = (0.0, 0.0, 0.0, 0.0)
ob_camera.display_type = 'WIRE'
ob_camera.lineart.crease_threshold = 0.0
_c = ob_camera.constraints.new('TRACK_TO'); _c.name = 'TrackTo'
_c.target = ob_cameratarget
ob_lamp.parent = ob_rotationcontrol
ob_lamp.location = (-1.0, 2.0, 0.8)
ob_lamp.lock_rotations_4d = False
ob_lamp.empty_display_type = 'ARROWS'
ob_lamp.color = (0.0, 0.0, 0.0, 0.0)
ob_lamp.lineart.crease_threshold = 0.0
_c = ob_lamp.constraints.new('TRACK_TO'); _c.name = 'TrackTo'
_c.target = ob_rotationcontrol
ob_plane_095.location = (-60.0, 0.0, 0.3)
ob_plane_095.rotation_euler = (-1.344e-07, 1.571, 0.0)
ob_plane_095.lineart.crease_threshold = 0.0
ob_plane_094.location = (-70.0, 0.0, 0.3)
ob_plane_094.rotation_euler = (-1.344e-07, 1.571, 0.0)
ob_plane_094.lineart.crease_threshold = 0.0
ob_plane_093.location = (-75.0, 0.0, 0.3)
ob_plane_093.rotation_euler = (-1.344e-07, 1.571, 0.0)
ob_plane_093.lineart.crease_threshold = 0.0
ob_plane_092.location = (-65.0, 0.0, 0.3)
ob_plane_092.rotation_euler = (-1.344e-07, 1.571, 0.0)
ob_plane_092.lineart.crease_threshold = 0.0
ob_plane_091.location = (-70.0, 0.0, 0.0)
ob_plane_091.rotation_euler = (0.0, 0.0, -1.571)
ob_plane_091.lineart.crease_threshold = 0.0
ob_plane_090.location = (-70.1, 0.0, 0.95)
ob_plane_090.scale = (0.5, 0.5, 0.5)
ob_plane_090.lineart.crease_threshold = 0.0
ob_plane_089.location = (-75.1, 0.0, 0.95)
ob_plane_089.scale = (0.5, 0.5, 0.5)
ob_plane_089.lineart.crease_threshold = 0.0
ob_plane_088.location = (-70.1, 0.0, 0.85)
ob_plane_088.scale = (0.5, 0.5, 0.5)
ob_plane_088.lineart.crease_threshold = 0.0
ob_cube_032.location = (-70.1, 0.0, 0.95)
ob_cube_032.scale = (0.5, 0.5, 0.5)
ob_cube_032.lineart.crease_threshold = 0.0
ob_cube_031.location = (-70.1, 0.0, 0.85)
ob_cube_031.scale = (0.5, 0.5, 0.5)
ob_cube_031.lineart.crease_threshold = 0.0
ob_cylinder_017.location = (-70.0, 0.0, 0.0)
ob_cylinder_017.scale = (0.04, 0.04, 0.04)
ob_cylinder_017.lineart.crease_threshold = 0.0
_m = ob_cylinder_017.modifiers.new('Array', 'ARRAY')
_m.count = 5
_m.constant_offset_displace = (0.0, 0.0, 0.0)
_m.relative_offset_displace = (0.0, 0.0, 1.0)
ob_plane_087.location = (-70.0, 0.0, 0.95)
ob_plane_087.rotation_euler = (0.0, 3.142, 0.0)
ob_plane_087.lineart.crease_threshold = 0.0
ob_plane_086.location = (-75.0, 0.0, 0.95)
ob_plane_086.rotation_euler = (0.0, 3.927, 0.0)
ob_plane_086.lineart.crease_threshold = 0.0
ob_cylinder_016.location = (-75.0, 0.0, 0.0)
ob_cylinder_016.scale = (0.04, 0.04, 0.04)
ob_cylinder_016.lineart.crease_threshold = 0.0
_m = ob_cylinder_016.modifiers.new('Array', 'ARRAY')
_m.count = 5
_m.constant_offset_displace = (0.0, 0.0, 0.0)
_m.relative_offset_displace = (0.0, 0.0, 1.0)
ob_cube_030.location = (-75.1, 0.0, 0.85)
ob_cube_030.scale = (0.5, 0.5, 0.5)
ob_cube_030.lineart.crease_threshold = 0.0
ob_cube_029.location = (-75.1, 0.0, 0.95)
ob_cube_029.scale = (0.5, 0.5, 0.5)
ob_cube_029.lineart.crease_threshold = 0.0
ob_plane_085.location = (-75.1, 0.0, 0.85)
ob_plane_085.scale = (0.5, 0.5, 0.5)
ob_plane_085.lineart.crease_threshold = 0.0
ob_plane_084.location = (-75.0, 0.0, 0.0)
ob_plane_084.rotation_euler = (0.0, 0.0, -1.571)
ob_plane_084.lineart.crease_threshold = 0.0
ob_plane_083.location = (-70.1, 0.0, 0.9)
ob_plane_083.scale = (0.5, 0.5, 0.5)
ob_plane_083.lineart.crease_threshold = 0.0
ob_plane_055.location = (-75.1, 0.0, 0.9)
ob_plane_055.scale = (0.5, 0.5, 0.5)
ob_plane_055.lineart.crease_threshold = 0.0
ob_plane_082.location = (-65.1, 0.0, 0.9)
ob_plane_082.scale = (0.5, 0.5, 0.5)
ob_plane_082.lineart.crease_threshold = 0.0
ob_plane_081.location = (-60.1, 0.0, 0.9)
ob_plane_081.scale = (0.5, 0.5, 0.5)
ob_plane_081.lineart.crease_threshold = 0.0
ob_plane_080.location = (-65.0, 0.0, 0.0)
ob_plane_080.rotation_euler = (0.0, 0.0, -1.571)
ob_plane_080.lineart.crease_threshold = 0.0
ob_plane_079.location = (-65.1, 0.0, 0.85)
ob_plane_079.scale = (0.5, 0.5, 0.5)
ob_plane_079.lineart.crease_threshold = 0.0
ob_cube_028.location = (-65.1, 0.0, 0.95)
ob_cube_028.scale = (0.5, 0.5, 0.5)
ob_cube_028.lineart.crease_threshold = 0.0
ob_cube_027.location = (-65.1, 0.0, 0.85)
ob_cube_027.scale = (0.5, 0.5, 0.5)
ob_cube_027.lineart.crease_threshold = 0.0
ob_cylinder_015.location = (-65.0, 0.0, 0.0)
ob_cylinder_015.scale = (0.04, 0.04, 0.04)
ob_cylinder_015.lineart.crease_threshold = 0.0
_m = ob_cylinder_015.modifiers.new('Array', 'ARRAY')
_m.count = 5
_m.constant_offset_displace = (0.0, 0.0, 0.0)
_m.relative_offset_displace = (0.0, 0.0, 1.0)
ob_plane_078.location = (-65.0, 0.0, 0.95)
ob_plane_078.rotation_euler = (0.0, 3.927, 0.0)
ob_plane_078.lineart.crease_threshold = 0.0
ob_plane_077.location = (-60.0, 0.0, 0.95)
ob_plane_077.rotation_euler = (0.0, 3.142, 0.0)
ob_plane_077.lineart.crease_threshold = 0.0
ob_cylinder_013.location = (-60.0, 0.0, 0.0)
ob_cylinder_013.scale = (0.04, 0.04, 0.04)
ob_cylinder_013.lineart.crease_threshold = 0.0
_m = ob_cylinder_013.modifiers.new('Array', 'ARRAY')
_m.count = 5
_m.constant_offset_displace = (0.0, 0.0, 0.0)
_m.relative_offset_displace = (0.0, 0.0, 1.0)
ob_cube_026.location = (-60.1, 0.0, 0.85)
ob_cube_026.scale = (0.5, 0.5, 0.5)
ob_cube_026.lineart.crease_threshold = 0.0
ob_cube_025.location = (-60.1, 0.0, 0.95)
ob_cube_025.scale = (0.5, 0.5, 0.5)
ob_cube_025.lineart.crease_threshold = 0.0
ob_plane_076.location = (-60.1, 0.0, 0.85)
ob_plane_076.scale = (0.5, 0.5, 0.5)
ob_plane_076.lineart.crease_threshold = 0.0
ob_plane_075.location = (-65.1, 0.0, 0.95)
ob_plane_075.scale = (0.5, 0.5, 0.5)
ob_plane_075.lineart.crease_threshold = 0.0
ob_plane_074.location = (-60.1, 0.0, 0.95)
ob_plane_074.scale = (0.5, 0.5, 0.5)
ob_plane_074.lineart.crease_threshold = 0.0
ob_plane_073.location = (-60.0, 0.0, 0.0)
ob_plane_073.rotation_euler = (0.0, 0.0, -1.571)
ob_plane_073.lineart.crease_threshold = 0.0
ob_plane_054.location = (-55.0, 0.0, 0.3)
ob_plane_054.rotation_euler = (0.0, 0.0, -3.142)
ob_plane_054.lineart.crease_threshold = 0.0
ob_plane_071.location = (-50.0, 0.0, 0.3)
ob_plane_071.rotation_euler = (0.0, 0.0, -3.142)
ob_plane_071.lineart.crease_threshold = 0.0
ob_plane_070.location = (-50.0, 0.0, 0.0)
ob_plane_070.rotation_euler = (0.0, 0.0, -1.571)
ob_plane_070.lineart.crease_threshold = 0.0
ob_plane_069.location = (-50.1, 0.0, 0.95)
ob_plane_069.scale = (0.5, 0.5, 0.5)
ob_plane_069.lineart.crease_threshold = 0.0
ob_plane_063.location = (-55.1, 0.0, 0.95)
ob_plane_063.scale = (0.5, 0.5, 0.5)
ob_plane_063.lineart.crease_threshold = 0.0
ob_plane_062.location = (-50.1, 0.0, 0.85)
ob_plane_062.scale = (0.5, 0.5, 0.5)
ob_plane_062.lineart.crease_threshold = 0.0
ob_cube_024.location = (-50.1, 0.0, 0.95)
ob_cube_024.scale = (0.5, 0.5, 0.5)
ob_cube_024.lineart.crease_threshold = 0.0
ob_cube_023.location = (-50.1, 0.0, 0.85)
ob_cube_023.scale = (0.5, 0.5, 0.5)
ob_cube_023.lineart.crease_threshold = 0.0
ob_cylinder_012.location = (-50.0, 0.0, 0.0)
ob_cylinder_012.scale = (0.04, 0.04, 0.04)
ob_cylinder_012.lineart.crease_threshold = 0.0
_m = ob_cylinder_012.modifiers.new('Array', 'ARRAY')
_m.count = 5
_m.constant_offset_displace = (0.0, 0.0, 0.0)
_m.relative_offset_displace = (0.0, 0.0, 1.0)
ob_plane_061.location = (-50.0, 0.0, 0.95)
ob_plane_061.rotation_euler = (0.0, 3.142, 0.0)
ob_plane_061.lineart.crease_threshold = 0.0
ob_plane_060.location = (-55.0, 0.0, 0.95)
ob_plane_060.rotation_euler = (0.0, 3.927, 0.0)
ob_plane_060.lineart.crease_threshold = 0.0
ob_cylinder_011.location = (-55.0, 0.0, 0.0)
ob_cylinder_011.scale = (0.04, 0.04, 0.04)
ob_cylinder_011.lineart.crease_threshold = 0.0
_m = ob_cylinder_011.modifiers.new('Array', 'ARRAY')
_m.count = 5
_m.constant_offset_displace = (0.0, 0.0, 0.0)
_m.relative_offset_displace = (0.0, 0.0, 1.0)
ob_cube_022.location = (-55.1, 0.0, 0.85)
ob_cube_022.scale = (0.5, 0.5, 0.5)
ob_cube_022.lineart.crease_threshold = 0.0
ob_cube_021.location = (-55.1, 0.0, 0.95)
ob_cube_021.scale = (0.5, 0.5, 0.5)
ob_cube_021.lineart.crease_threshold = 0.0
ob_plane_059.location = (-55.1, 0.0, 0.85)
ob_plane_059.scale = (0.5, 0.5, 0.5)
ob_plane_059.lineart.crease_threshold = 0.0
ob_plane_058.location = (-55.0, 0.0, 0.0)
ob_plane_058.rotation_euler = (0.0, 0.0, -1.571)
ob_plane_058.lineart.crease_threshold = 0.0
ob_plane_057.location = (-50.1, 0.0, 0.9)
ob_plane_057.scale = (0.5, 0.5, 0.5)
ob_plane_057.lineart.crease_threshold = 0.0
ob_plane_056.location = (-55.1, 0.0, 0.9)
ob_plane_056.scale = (0.5, 0.5, 0.5)
ob_plane_056.lineart.crease_threshold = 0.0
ob_plane_053.location = (2.0, 10.0, 0.5)
ob_plane_053.rotation_euler = (-3.142, -1.571, 0.0)
ob_plane_053.lineart.crease_threshold = 0.0
ob_plane_051.location = (-40.0, 0.0, 0.5)
ob_plane_051.rotation_euler = (-3.142, -1.571, 0.0)
ob_plane_051.lineart.crease_threshold = 0.0
ob_plane_052.location = (-45.0, 0.0, 0.5)
ob_plane_052.rotation_euler = (-3.142, -1.571, 0.0)
ob_plane_052.lineart.crease_threshold = 0.0
ob_plane_049.location = (-45.1, 0.0, 0.9)
ob_plane_049.scale = (0.5, 0.5, 0.5)
ob_plane_049.lineart.crease_threshold = 0.0
ob_plane_048.location = (-40.1, 0.0, 0.9)
ob_plane_048.scale = (0.5, 0.5, 0.5)
ob_plane_048.lineart.crease_threshold = 0.0
ob_plane_047.location = (-45.0, 0.0, 0.0)
ob_plane_047.rotation_euler = (0.0, 0.0, -1.571)
ob_plane_047.lineart.crease_threshold = 0.0
ob_plane_046.location = (-45.1, 0.0, 0.85)
ob_plane_046.scale = (0.5, 0.5, 0.5)
ob_plane_046.lineart.crease_threshold = 0.0
ob_cube_020.location = (-45.1, 0.0, 0.95)
ob_cube_020.scale = (0.5, 0.5, 0.5)
ob_cube_020.lineart.crease_threshold = 0.0
ob_cube_019.location = (-45.1, 0.0, 0.85)
ob_cube_019.scale = (0.5, 0.5, 0.5)
ob_cube_019.lineart.crease_threshold = 0.0
ob_cylinder_009.location = (-45.0, 0.0, 0.0)
ob_cylinder_009.scale = (0.04, 0.04, 0.04)
ob_cylinder_009.lineart.crease_threshold = 0.0
_m = ob_cylinder_009.modifiers.new('Array', 'ARRAY')
_m.count = 5
_m.constant_offset_displace = (0.0, 0.0, 0.0)
_m.relative_offset_displace = (0.0, 0.0, 1.0)
ob_plane_045.location = (-45.0, 0.0, 0.95)
ob_plane_045.rotation_euler = (0.0, 3.927, 0.0)
ob_plane_045.lineart.crease_threshold = 0.0
ob_plane_044.location = (-40.0, 0.0, 0.95)
ob_plane_044.rotation_euler = (0.0, 3.142, 0.0)
ob_plane_044.lineart.crease_threshold = 0.0
ob_cylinder_002.location = (-40.0, 0.0, 0.0)
ob_cylinder_002.scale = (0.04, 0.04, 0.04)
ob_cylinder_002.lineart.crease_threshold = 0.0
_m = ob_cylinder_002.modifiers.new('Array', 'ARRAY')
_m.count = 5
_m.constant_offset_displace = (0.0, 0.0, 0.0)
_m.relative_offset_displace = (0.0, 0.0, 1.0)
ob_cube_018.location = (-40.1, 0.0, 0.85)
ob_cube_018.scale = (0.5, 0.5, 0.5)
ob_cube_018.lineart.crease_threshold = 0.0
ob_cube_017.location = (-40.1, 0.0, 0.95)
ob_cube_017.scale = (0.5, 0.5, 0.5)
ob_cube_017.lineart.crease_threshold = 0.0
ob_plane_043.location = (-40.1, 0.0, 0.85)
ob_plane_043.scale = (0.5, 0.5, 0.5)
ob_plane_043.lineart.crease_threshold = 0.0
ob_plane_042.location = (-45.1, 0.0, 0.95)
ob_plane_042.scale = (0.5, 0.5, 0.5)
ob_plane_042.lineart.crease_threshold = 0.0
ob_plane_041.location = (-40.1, 0.0, 0.95)
ob_plane_041.scale = (0.5, 0.5, 0.5)
ob_plane_041.lineart.crease_threshold = 0.0
ob_plane_040.location = (-40.0, 0.0, 0.0)
ob_plane_040.rotation_euler = (0.0, 0.0, -1.571)
ob_plane_040.lineart.crease_threshold = 0.0
ob_plane_039.location = (-35.0, 0.0, 0.0)
ob_plane_039.rotation_euler = (0.0, 0.0, -1.571)
ob_plane_039.lineart.crease_threshold = 0.0
ob_plane_038.location = (-35.1, 0.0, 0.85)
ob_plane_038.scale = (0.5, 0.5, 0.5)
ob_plane_038.lineart.crease_threshold = 0.0
ob_cube_016.location = (-35.1, 0.0, 0.95)
ob_cube_016.scale = (0.5, 0.5, 0.5)
ob_cube_016.lineart.crease_threshold = 0.0
ob_cube_015.location = (-35.1, 0.0, 0.85)
ob_cube_015.scale = (0.5, 0.5, 0.5)
ob_cube_015.lineart.crease_threshold = 0.0
ob_cylinder_008.location = (-35.0, 0.0, 0.0)
ob_cylinder_008.scale = (0.04, 0.04, 0.04)
ob_cylinder_008.lineart.crease_threshold = 0.0
_m = ob_cylinder_008.modifiers.new('Array', 'ARRAY')
_m.count = 5
_m.constant_offset_displace = (0.0, 0.0, 0.0)
_m.relative_offset_displace = (0.0, 0.0, 1.0)
ob_plane_037.location = (-35.0, 0.0, 0.95)
ob_plane_037.rotation_euler = (0.0, 3.927, 0.0)
ob_plane_037.lineart.crease_threshold = 0.0
ob_plane_036.location = (-30.0, 0.0, 0.95)
ob_plane_036.rotation_euler = (0.0, 3.142, 0.0)
ob_plane_036.lineart.crease_threshold = 0.0
ob_cylinder_007.location = (-30.0, 0.0, 0.0)
ob_cylinder_007.scale = (0.04, 0.04, 0.04)
ob_cylinder_007.lineart.crease_threshold = 0.0
_m = ob_cylinder_007.modifiers.new('Array', 'ARRAY')
_m.count = 5
_m.constant_offset_displace = (0.0, 0.0, 0.0)
_m.relative_offset_displace = (0.0, 0.0, 1.0)
ob_cube_014.location = (-30.1, 0.0, 0.85)
ob_cube_014.scale = (0.5, 0.5, 0.5)
ob_cube_014.lineart.crease_threshold = 0.0
ob_cube_013.location = (-30.1, 0.0, 0.95)
ob_cube_013.scale = (0.5, 0.5, 0.5)
ob_cube_013.lineart.crease_threshold = 0.0
ob_plane_035.location = (-30.1, 0.0, 0.85)
ob_plane_035.scale = (0.5, 0.5, 0.5)
ob_plane_035.lineart.crease_threshold = 0.0
ob_plane_034.location = (-35.1, 0.0, 0.95)
ob_plane_034.scale = (0.5, 0.5, 0.5)
ob_plane_034.lineart.crease_threshold = 0.0
ob_plane_033.location = (-30.1, 0.0, 0.95)
ob_plane_033.scale = (0.5, 0.5, 0.5)
ob_plane_033.lineart.crease_threshold = 0.0
ob_plane_029.location = (-30.0, 0.0, 0.0)
ob_plane_029.rotation_euler = (0.0, 0.0, -1.571)
ob_plane_029.lineart.crease_threshold = 0.0
ob_plane_028.location = (-20.0, 0.0, 0.0)
ob_plane_028.rotation_euler = (0.0, 0.0, -1.571)
ob_plane_028.lineart.crease_threshold = 0.0
ob_plane_027.location = (-20.1, 0.0, 0.95)
ob_plane_027.scale = (0.5, 0.5, 0.5)
ob_plane_027.lineart.crease_threshold = 0.0
ob_plane_026.location = (-25.1, 0.0, 0.95)
ob_plane_026.scale = (0.5, 0.5, 0.5)
ob_plane_026.lineart.crease_threshold = 0.0
ob_plane_025.location = (-20.1, 0.0, 0.85)
ob_plane_025.scale = (0.5, 0.5, 0.5)
ob_plane_025.lineart.crease_threshold = 0.0
ob_cube_012.location = (-20.1, 0.0, 0.95)
ob_cube_012.scale = (0.5, 0.5, 0.5)
ob_cube_012.lineart.crease_threshold = 0.0
ob_cube_011.location = (-20.1, 0.0, 0.85)
ob_cube_011.scale = (0.5, 0.5, 0.5)
ob_cube_011.lineart.crease_threshold = 0.0
ob_cylinder_006.location = (-20.0, 0.0, 0.0)
ob_cylinder_006.scale = (0.04, 0.04, 0.04)
ob_cylinder_006.lineart.crease_threshold = 0.0
_m = ob_cylinder_006.modifiers.new('Array', 'ARRAY')
_m.count = 5
_m.constant_offset_displace = (0.0, 0.0, 0.0)
_m.relative_offset_displace = (0.0, 0.0, 1.0)
ob_plane_024.location = (-20.0, 0.0, 0.95)
ob_plane_024.rotation_euler = (0.0, 3.142, 0.0)
ob_plane_024.lineart.crease_threshold = 0.0
ob_plane_023.location = (-25.0, 0.0, 0.95)
ob_plane_023.rotation_euler = (0.0, 3.927, 0.0)
ob_plane_023.lineart.crease_threshold = 0.0
ob_cylinder_005.location = (-25.0, 0.0, 0.0)
ob_cylinder_005.scale = (0.04, 0.04, 0.04)
ob_cylinder_005.lineart.crease_threshold = 0.0
_m = ob_cylinder_005.modifiers.new('Array', 'ARRAY')
_m.count = 5
_m.constant_offset_displace = (0.0, 0.0, 0.0)
_m.relative_offset_displace = (0.0, 0.0, 1.0)
ob_cube_010.location = (-25.1, 0.0, 0.85)
ob_cube_010.scale = (0.5, 0.5, 0.5)
ob_cube_010.lineart.crease_threshold = 0.0
ob_cube_009.location = (-25.1, 0.0, 0.95)
ob_cube_009.scale = (0.5, 0.5, 0.5)
ob_cube_009.lineart.crease_threshold = 0.0
ob_plane_022.location = (-25.1, 0.0, 0.85)
ob_plane_022.scale = (0.5, 0.5, 0.5)
ob_plane_022.lineart.crease_threshold = 0.0
ob_plane_016.location = (-25.0, 0.0, 0.0)
ob_plane_016.rotation_euler = (0.0, 0.0, -1.571)
ob_plane_016.lineart.crease_threshold = 0.0
ob_plane_015.location = (-10.0, 0.0, 0.0)
ob_plane_015.rotation_euler = (0.0, 0.0, -1.571)
ob_plane_015.lineart.crease_threshold = 0.0
ob_plane_014.location = (-10.1, 0.0, 0.95)
ob_plane_014.scale = (0.5, 0.5, 0.5)
ob_plane_014.lineart.crease_threshold = 0.0
ob_plane_013.location = (-15.1, 0.0, 0.95)
ob_plane_013.scale = (0.5, 0.5, 0.5)
ob_plane_013.lineart.crease_threshold = 0.0
ob_plane_012.location = (-10.1, 0.0, 0.85)
ob_plane_012.scale = (0.5, 0.5, 0.5)
ob_plane_012.lineart.crease_threshold = 0.0
ob_cube_008.location = (-10.1, 0.0, 0.95)
ob_cube_008.scale = (0.5, 0.5, 0.5)
ob_cube_008.lineart.crease_threshold = 0.0
ob_cube_007.location = (-10.1, 0.0, 0.85)
ob_cube_007.scale = (0.5, 0.5, 0.5)
ob_cube_007.lineart.crease_threshold = 0.0
ob_cylinder_004.location = (-10.0, 0.0, 0.0)
ob_cylinder_004.scale = (0.04, 0.04, 0.04)
ob_cylinder_004.lineart.crease_threshold = 0.0
_m = ob_cylinder_004.modifiers.new('Array', 'ARRAY')
_m.count = 5
_m.constant_offset_displace = (0.0, 0.0, 0.0)
_m.relative_offset_displace = (0.0, 0.0, 1.0)
ob_plane_011.location = (-10.0, 0.0, 0.95)
ob_plane_011.rotation_euler = (0.0, 3.142, 0.0)
ob_plane_011.lineart.crease_threshold = 0.0
ob_plane_010.location = (-15.0, 0.0, 0.95)
ob_plane_010.rotation_euler = (0.0, 3.927, 0.0)
ob_plane_010.lineart.crease_threshold = 0.0
ob_cylinder_003.location = (-15.0, 0.0, 0.0)
ob_cylinder_003.scale = (0.04, 0.04, 0.04)
ob_cylinder_003.lineart.crease_threshold = 0.0
_m = ob_cylinder_003.modifiers.new('Array', 'ARRAY')
_m.count = 5
_m.constant_offset_displace = (0.0, 0.0, 0.0)
_m.relative_offset_displace = (0.0, 0.0, 1.0)
ob_cube_006.location = (-15.1, 0.0, 0.85)
ob_cube_006.scale = (0.5, 0.5, 0.5)
ob_cube_006.lineart.crease_threshold = 0.0
ob_cube_005.location = (-15.1, 0.0, 0.95)
ob_cube_005.scale = (0.5, 0.5, 0.5)
ob_cube_005.lineart.crease_threshold = 0.0
ob_plane_008.location = (-15.1, 0.0, 0.85)
ob_plane_008.scale = (0.5, 0.5, 0.5)
ob_plane_008.lineart.crease_threshold = 0.0
ob_plane_007.location = (-15.0, 0.0, 0.0)
ob_plane_007.rotation_euler = (0.0, 0.0, -1.571)
ob_plane_007.lineart.crease_threshold = 0.0
ob_plane_068.location = (-5.0, 0.0, 0.0)
ob_plane_068.rotation_euler = (0.0, 0.0, -1.571)
ob_plane_068.lineart.crease_threshold = 0.0
ob_plane_067.location = (-5.1, 0.0, 0.85)
ob_plane_067.scale = (0.5, 0.5, 0.5)
ob_plane_067.lineart.crease_threshold = 0.0
ob_cube_038.location = (-5.1, 0.0, 0.95)
ob_cube_038.scale = (0.5, 0.5, 0.5)
ob_cube_038.lineart.crease_threshold = 0.0
ob_cube_037.location = (-5.1, 0.0, 0.85)
ob_cube_037.scale = (0.5, 0.5, 0.5)
ob_cube_037.lineart.crease_threshold = 0.0
ob_cylinder_014.location = (-5.0, 0.0, 0.0)
ob_cylinder_014.scale = (0.04, 0.04, 0.04)
ob_cylinder_014.lineart.crease_threshold = 0.0
_m = ob_cylinder_014.modifiers.new('Array', 'ARRAY')
_m.count = 5
_m.constant_offset_displace = (0.0, 0.0, 0.0)
_m.relative_offset_displace = (0.0, 0.0, 1.0)
ob_plane_009.location = (-5.0, 0.0, 0.95)
ob_plane_009.rotation_euler = (0.0, 3.927, 0.0)
ob_plane_009.lineart.crease_threshold = 0.0
ob_plane_065.location = (0.0, 0.0, 0.95)
ob_plane_065.rotation_euler = (0.0, 3.142, 0.0)
ob_plane_065.lineart.crease_threshold = 0.0
ob_cube_001.location = (0.0, 9.7, 0.8)
ob_cube_001.lineart.crease_threshold = 0.0
ob_cube_000.location = (0.0, 9.7, 0.6)
ob_cube_000.lineart.crease_threshold = 0.0
ob_plane_064.location = (-2.0, 11.0, 0.3)
ob_plane_064.rotation_euler = (0.0, 0.0, -3.142)
ob_plane_064.lineart.crease_threshold = 0.0
ob_plane_050.location = (-1.0, 10.0, 0.8)
ob_plane_050.lineart.crease_threshold = 0.0
ob_cylinder_001.location = (1.0, 10.0, 0.0)
ob_cylinder_001.scale = (0.04, 0.04, 0.04)
ob_cylinder_001.lineart.crease_threshold = 0.0
ob_cylinder_010.location = (0.0, 0.0, 0.0)
ob_cylinder_010.scale = (0.04, 0.04, 0.04)
ob_cylinder_010.lineart.crease_threshold = 0.0
_m = ob_cylinder_010.modifiers.new('Array', 'ARRAY')
_m.count = 5
_m.constant_offset_displace = (0.0, 0.0, 0.0)
_m.relative_offset_displace = (0.0, 0.0, 1.0)
ob_plane_032.location = (-30.0, 0.0, 0.3)
ob_plane_032.rotation_euler = (-1.344e-07, 1.571, 0.0)
ob_plane_032.lineart.crease_threshold = 0.0
ob_plane_021.location = (-35.0, 0.0, 0.3)
ob_plane_021.rotation_euler = (-1.344e-07, 1.571, 0.0)
ob_plane_021.lineart.crease_threshold = 0.0
ob_plane_020.location = (-1.0, 10.0, 0.1)
ob_plane_020.lineart.crease_threshold = 0.0
ob_plane_031.location = (-25.0, 0.0, 0.3)
ob_plane_031.rotation_euler = (-1.344e-07, 1.571, 0.0)
ob_plane_031.lineart.crease_threshold = 0.0
ob_plane_030.location = (-20.0, 0.0, 0.3)
ob_plane_030.rotation_euler = (-1.344e-07, 1.571, 0.0)
ob_plane_030.lineart.crease_threshold = 0.0
ob_plane_019.location = (-1.0, 10.0, 0.3)
ob_plane_019.lineart.crease_threshold = 0.0
ob_plane_018.location = (-15.0, 0.0, 0.3)
ob_plane_018.lineart.crease_threshold = 0.0
ob_plane_017.location = (-10.0, 0.0, 0.3)
ob_plane_017.lineart.crease_threshold = 0.0
ob_plane_003.location = (0.0, 10.0, 0.8)
ob_plane_003.lineart.crease_threshold = 0.0
ob_plane_002.location = (0.0, 10.0, 1.0)
ob_plane_002.lineart.crease_threshold = 0.0
ob_plane_001.location = (0.0, 10.0, 0.6)
ob_plane_001.lineart.crease_threshold = 0.0
ob_cube_004.location = (-0.1, 0.0, 0.85)
ob_cube_004.scale = (0.5, 0.5, 0.5)
ob_cube_004.lineart.crease_threshold = 0.0
ob_cube_003.location = (-0.1, 0.0, 0.95)
ob_cube_003.scale = (0.5, 0.5, 0.5)
ob_cube_003.lineart.crease_threshold = 0.0
ob_plane_006.location = (-0.1, 0.0, 0.85)
ob_plane_006.scale = (0.5, 0.5, 0.5)
ob_plane_006.lineart.crease_threshold = 0.0
ob_plane_005.location = (-5.1, 0.0, 0.95)
ob_plane_005.scale = (0.5, 0.5, 0.5)
ob_plane_005.lineart.crease_threshold = 0.0
ob_plane_004.location = (-0.1, 0.0, 0.95)
ob_plane_004.scale = (0.5, 0.5, 0.5)
ob_plane_004.lineart.crease_threshold = 0.0
ob_cube_002.location = (0.0, 10.0, 0.6)
ob_cube_002.lineart.crease_threshold = 0.0
ob_cylinder.location = (0.0, 10.0, 4.47e-08)
ob_cylinder.scale = (0.04, 0.04, 0.04)
ob_cylinder.lineart.crease_threshold = 0.0
ob_plane.location = (0.0, 0.0, 0.0)
ob_plane.rotation_euler = (0.0, 0.0, -1.571)
ob_plane.lineart.crease_threshold = 0.0
ob_lamp_001.parent = ob_rotationcontrol
ob_lamp_001.location = (-1.0, 2.0, 4.0)
ob_lamp_001.lock_rotations_4d = False
ob_lamp_001.empty_display_type = 'ARROWS'
ob_lamp_001.color = (0.0, 0.0, 0.0, 0.0)
ob_lamp_001.lineart.crease_threshold = 0.0
_c = ob_lamp_001.constraints.new('TRACK_TO'); _c.name = 'TrackTo'
_c.target = ob_rotationcontrol

# ---- collection membership
col_collection_1.objects.link(ob_rotationcontrol)
col_collection_1.objects.link(ob_cameratarget)
col_collection_1.objects.link(ob_camera)
col_collection_1.objects.link(ob_lamp)
col_collection_2.objects.link(ob_plane_095)
col_collection_2.objects.link(ob_plane_094)
col_collection_2.objects.link(ob_plane_093)
col_collection_2.objects.link(ob_plane_092)
col_collection_2.objects.link(ob_plane_091)
col_collection_2.objects.link(ob_plane_090)
col_collection_2.objects.link(ob_plane_089)
col_collection_2.objects.link(ob_plane_088)
col_collection_2.objects.link(ob_cube_032)
col_collection_2.objects.link(ob_cube_031)
col_collection_2.objects.link(ob_cylinder_017)
col_collection_2.objects.link(ob_plane_087)
col_collection_2.objects.link(ob_plane_086)
col_collection_2.objects.link(ob_cylinder_016)
col_collection_2.objects.link(ob_cube_030)
col_collection_2.objects.link(ob_cube_029)
col_collection_2.objects.link(ob_plane_085)
col_collection_2.objects.link(ob_plane_084)
col_collection_2.objects.link(ob_plane_083)
col_collection_2.objects.link(ob_plane_055)
col_collection_2.objects.link(ob_plane_082)
col_collection_2.objects.link(ob_plane_081)
col_collection_2.objects.link(ob_plane_080)
col_collection_2.objects.link(ob_plane_079)
col_collection_2.objects.link(ob_cube_028)
col_collection_2.objects.link(ob_cube_027)
col_collection_2.objects.link(ob_cylinder_015)
col_collection_2.objects.link(ob_plane_078)
col_collection_2.objects.link(ob_plane_077)
col_collection_2.objects.link(ob_cylinder_013)
col_collection_2.objects.link(ob_cube_026)
col_collection_2.objects.link(ob_cube_025)
col_collection_2.objects.link(ob_plane_076)
col_collection_2.objects.link(ob_plane_075)
col_collection_2.objects.link(ob_plane_074)
col_collection_2.objects.link(ob_plane_073)
col_collection_2.objects.link(ob_plane_054)
col_collection_2.objects.link(ob_plane_071)
col_collection_2.objects.link(ob_plane_070)
col_collection_2.objects.link(ob_plane_069)
col_collection_2.objects.link(ob_plane_063)
col_collection_2.objects.link(ob_plane_062)
col_collection_2.objects.link(ob_cube_024)
col_collection_2.objects.link(ob_cube_023)
col_collection_2.objects.link(ob_cylinder_012)
col_collection_2.objects.link(ob_plane_061)
col_collection_2.objects.link(ob_plane_060)
col_collection_2.objects.link(ob_cylinder_011)
col_collection_2.objects.link(ob_cube_022)
col_collection_2.objects.link(ob_cube_021)
col_collection_2.objects.link(ob_plane_059)
col_collection_2.objects.link(ob_plane_058)
col_collection_2.objects.link(ob_plane_057)
col_collection_2.objects.link(ob_plane_056)
col_collection_2.objects.link(ob_plane_053)
col_collection_2.objects.link(ob_plane_051)
col_collection_2.objects.link(ob_plane_052)
col_collection_2.objects.link(ob_plane_049)
col_collection_2.objects.link(ob_plane_048)
col_collection_2.objects.link(ob_plane_047)
col_collection_2.objects.link(ob_plane_046)
col_collection_2.objects.link(ob_cube_020)
col_collection_2.objects.link(ob_cube_019)
col_collection_2.objects.link(ob_cylinder_009)
col_collection_2.objects.link(ob_plane_045)
col_collection_2.objects.link(ob_plane_044)
col_collection_2.objects.link(ob_cylinder_002)
col_collection_2.objects.link(ob_cube_018)
col_collection_2.objects.link(ob_cube_017)
col_collection_2.objects.link(ob_plane_043)
col_collection_2.objects.link(ob_plane_042)
col_collection_2.objects.link(ob_plane_041)
col_collection_2.objects.link(ob_plane_040)
col_collection_2.objects.link(ob_plane_039)
col_collection_2.objects.link(ob_plane_038)
col_collection_2.objects.link(ob_cube_016)
col_collection_2.objects.link(ob_cube_015)
col_collection_2.objects.link(ob_cylinder_008)
col_collection_2.objects.link(ob_plane_037)
col_collection_2.objects.link(ob_plane_036)
col_collection_2.objects.link(ob_cylinder_007)
col_collection_2.objects.link(ob_cube_014)
col_collection_2.objects.link(ob_cube_013)
col_collection_2.objects.link(ob_plane_035)
col_collection_2.objects.link(ob_plane_034)
col_collection_2.objects.link(ob_plane_033)
col_collection_2.objects.link(ob_plane_029)
col_collection_2.objects.link(ob_plane_028)
col_collection_2.objects.link(ob_plane_027)
col_collection_2.objects.link(ob_plane_026)
col_collection_2.objects.link(ob_plane_025)
col_collection_2.objects.link(ob_cube_012)
col_collection_2.objects.link(ob_cube_011)
col_collection_2.objects.link(ob_cylinder_006)
col_collection_2.objects.link(ob_plane_024)
col_collection_2.objects.link(ob_plane_023)
col_collection_2.objects.link(ob_cylinder_005)
col_collection_2.objects.link(ob_cube_010)
col_collection_2.objects.link(ob_cube_009)
col_collection_2.objects.link(ob_plane_022)
col_collection_2.objects.link(ob_plane_016)
col_collection_2.objects.link(ob_plane_015)
col_collection_2.objects.link(ob_plane_014)
col_collection_2.objects.link(ob_plane_013)
col_collection_2.objects.link(ob_plane_012)
col_collection_2.objects.link(ob_cube_008)
col_collection_2.objects.link(ob_cube_007)
col_collection_2.objects.link(ob_cylinder_004)
col_collection_2.objects.link(ob_plane_011)
col_collection_2.objects.link(ob_plane_010)
col_collection_2.objects.link(ob_cylinder_003)
col_collection_2.objects.link(ob_cube_006)
col_collection_2.objects.link(ob_cube_005)
col_collection_2.objects.link(ob_plane_008)
col_collection_2.objects.link(ob_plane_007)
col_collection_2.objects.link(ob_plane_068)
col_collection_2.objects.link(ob_plane_067)
col_collection_2.objects.link(ob_cube_038)
col_collection_2.objects.link(ob_cube_037)
col_collection_2.objects.link(ob_cylinder_014)
col_collection_2.objects.link(ob_plane_009)
col_collection_2.objects.link(ob_plane_065)
col_collection_2.objects.link(ob_cube_001)
col_collection_2.objects.link(ob_cube_000)
col_collection_2.objects.link(ob_plane_064)
col_collection_2.objects.link(ob_plane_050)
col_collection_2.objects.link(ob_cylinder_001)
col_collection_2.objects.link(ob_cylinder_010)
col_collection_2.objects.link(ob_plane_032)
col_collection_2.objects.link(ob_plane_021)
col_collection_2.objects.link(ob_plane_020)
col_collection_2.objects.link(ob_plane_031)
col_collection_2.objects.link(ob_plane_030)
col_collection_2.objects.link(ob_plane_019)
col_collection_2.objects.link(ob_plane_018)
col_collection_2.objects.link(ob_plane_017)
col_collection_2.objects.link(ob_plane_003)
col_collection_2.objects.link(ob_plane_002)
col_collection_2.objects.link(ob_plane_001)
col_collection_2.objects.link(ob_cube_004)
col_collection_2.objects.link(ob_cube_003)
col_collection_2.objects.link(ob_plane_006)
col_collection_2.objects.link(ob_plane_005)
col_collection_2.objects.link(ob_plane_004)
col_collection_2.objects.link(ob_cube_002)
col_collection_2.objects.link(ob_cylinder)
col_collection_2.objects.link(ob_plane)
col_collection_2.objects.link(ob_lamp_001)

# ---- scene / render settings (as saved in the file)
scene.camera = ob_camera
scene.frame_start = 1; scene.frame_end = 128; scene.frame_set(1)
scene.render.engine = 'BLENDER_EEVEE_NEXT'
scene.render.image_settings.compression = 90
scene.render.resolution_x = 256
scene.render.resolution_y = 256
scene.render.dither_intensity = 0.0
scene.render.bake_margin = 2
scene.render.bake_bias = 0.0
scene.cycles.use_denoising = False
scene.cycles.samples = 10
scene.cycles.sampling_pattern = 'TABULATED_SOBOL'
scene.cycles.light_sampling_threshold = 0.0
scene.cycles.use_adaptive_sampling = False
scene.cycles.use_light_tree = False
scene.cycles.blur_glossy = 0.0
scene.cycles.volume_bounces = 1
scene.cycles.pixel_filter_type = 'GAUSSIAN'
scene.cycles.sample_clamp_indirect = 0.0
scene.view_settings.view_transform = 'Standard'
bpy.context.view_layer.update()
